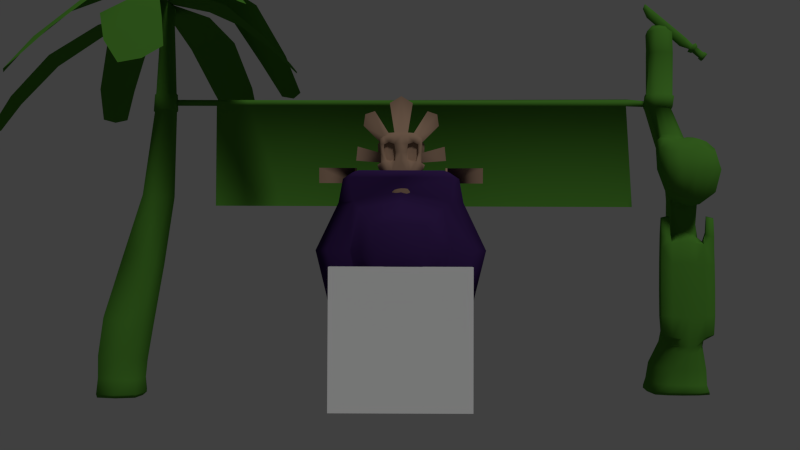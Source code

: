 # Source: startingLine.blend  (saved by Blender 2.75.0; exported with 4.5.12 LTS)
import bpy
from mathutils import Matrix  # noqa: F401  (used for matrix-valued properties, if any)

bpy.ops.wm.read_factory_settings(use_empty=True)
scene = bpy.context.scene
scene.name = 'Scene'

# ---- collections
col_collection_1 = bpy.data.collections.new('Collection 1'); scene.collection.children.link(col_collection_1)

# ---- materials (node trees are filled in below, after node groups)
mat_persoligned_part = bpy.data.materials.new('PersoLigneDépart')
mat_persoligned_part.alpha_threshold = 0.0
mat_persoligned_part.use_transparent_shadow = False
mat_persoligned_part.diffuse_color = (0.3506, 0.228, 0.1567, 1.0)
mat_persoligned_part.roughness = 0.5
mat_persoligned_part.specular_intensity = 0.0
mat_soucoupe = bpy.data.materials.new('Soucoupe')
mat_soucoupe.alpha_threshold = 0.0
mat_soucoupe.use_transparent_shadow = False
mat_soucoupe.diffuse_color = (0.04294, 0.01701, 0.0985, 1.0)
mat_soucoupe.roughness = 0.5
mat_soucoupe.specular_intensity = 0.0
mat_hologramme = bpy.data.materials.new('hologramme')
mat_hologramme.alpha_threshold = 0.0
mat_hologramme.use_transparent_shadow = False
mat_hologramme.roughness = 0.5
mat_hologramme.specular_intensity = 0.0
mat_lignearriveelvl1 = bpy.data.materials.new('LigneArriveeLvl1')
mat_lignearriveelvl1.alpha_threshold = 0.0
mat_lignearriveelvl1.use_transparent_shadow = False
mat_lignearriveelvl1.diffuse_color = (0.07806, 0.2529, 0.02997, 1.0)
mat_lignearriveelvl1.roughness = 0.5
mat_lignearriveelvl1.specular_intensity = 0.0

# ---- material node trees

# ---- world
world_world = bpy.data.worlds.new('World'); scene.world = world_world
world_world.color = (0.05088, 0.05088, 0.05088)
world_world.use_sun_shadow = False
world_world.sun_shadow_jitter_overblur = 0.0
world_world.cycles.sampling_method = 'MANUAL'
world_world.cycles.sample_map_resolution = 256

# ---- cameras
cam_camera = bpy.data.cameras.new('Camera')
cam_camera.clip_end = 100.0
cam_camera.lens = 35.0
cam_camera.sensor_width = 32.0
cam_camera.sensor_height = 18.0
cam_camera.ortho_scale = 7.314
cam_camera.dof.focus_distance = 0.0
cam_camera.dof.aperture_fstop = 128.0

# ---- lights
light_sun = bpy.data.lights.new('Sun', 'SUN')
light_sun.transmission_factor = 0.0
light_sun.angle = 0.1993
light_sun.energy = 1.0
light_sun.shadow_buffer_clip_start = 0.5
light_sun.shadow_soft_size = 0.1
light_sun.shadow_cascade_max_distance = 1000.0
light_sun.cycles.use_multiple_importance_sampling = False

# ---- meshes
me_cube_001 = bpy.data.meshes.new('Cube.001')
me_cube_001.from_pydata([(0.2863, 0.132, 1.142), (0.131, -0.5718, 1.288), (0.2512, -0.4981, 2.357), (0.2079, -0.5546, 1.815), (0.1345, -0.5005, 2.351), (0.07119, -0.5749, 1.286), (0.1186, -0.5594, 1.852), (0.2444, -0.5161, 1.298), (0.4125, -0.4969, 2.297), (0.3958, -0.5122, 1.817), (0.3032, -0.5455, 1.843), (0.3524, -0.4965, 2.327), (0.1898, -0.5573, 1.292), (0.2444, -0.5359, 2.218), (0.136, -0.5434, 2.183), (0.4114, -0.5064, 2.176), (0.3385, -0.5325, 2.178), (0.1839, -0.5689, 1.643), (0.09895, -0.573, 1.652), (0.354, -0.5153, 1.641), (0.27, -0.5554, 1.646), (0.4041, -0.5089, 2.003), (0.343, -0.5374, 2.011), (0.1083, -0.5533, 2.018), (0.1578, -0.5738, 1.468), (0.301, -0.5165, 1.465), (0.2317, -0.5589, 1.469), (0.08437, -0.5772, 1.469), (0.09408, -0.5168, 0.9817), (0.05326, -0.5177, 0.9729), (0.1565, -0.5036, 1.019), (0.1314, -0.5129, 0.9971), (0.1228, -0.3394, 1.237), (0.2537, -0.3977, 2.42), (0.135, -0.3983, 2.428), (0.06602, -0.3377, 1.221), (0.2451, -0.4463, 1.299), (0.4154, -0.4528, 2.303), (0.4046, -0.4421, 1.814), (0.3513, -0.3502, 1.825), (0.359, -0.4001, 2.351), (0.1916, -0.3611, 1.296), (0.182, -0.06245, 1.384), (0.3235, -0.07898, 2.36), (0.4185, -0.05683, 1.836), (0.4208, -0.4449, 2.181), (0.3857, -0.3637, 2.199), (0.1334, -0.07898, 2.433), (0.3611, -0.4426, 1.641), (0.3082, -0.3501, 1.644), (0.4117, -0.4409, 2.003), (0.3771, -0.3525, 2.013), (0.1404, -0.3677, 0.6825), (0.3057, -0.4433, 1.466), (0.2586, -0.3519, 1.473), (0.2453, -0.07922, 2.424), (0.1408, -0.05391, 1.33), (0.09385, -0.4546, 0.9802), (0.05311, -0.4537, 0.971), (0.1565, -0.4694, 1.019), (0.1314, -0.459, 0.9969), (0.2229, -0.4698, 1.947), (0.139, -0.484, 2.018), (0.3133, -0.4722, 2.012), (0.31, -0.4686, 2.136), (0.1595, -0.4766, 2.14), (0.2401, -0.4711, 2.166), (0.2838, -0.4782, 1.887), (0.1466, -0.4885, 1.894), (0.213, -0.4849, 1.866), (0.1527, -0.5456, 1.116), (0.1842, -0.5128, 1.126), (0.108, -0.5574, 1.107), (0.06009, -0.5599, 1.102), (0.1526, -0.4167, 1.116), (0.1842, -0.4577, 1.126), (0.1063, -0.4024, 1.096), (0.05893, -0.3993, 1.087), (0.1277, -0.2178, 1.3), (0.2486, -0.2496, 2.436), (0.1348, 0.09145, 1.375), (0.2396, 0.06659, 2.362), (0.1343, -0.2508, 2.447), (0.06947, -0.2505, 1.279), (0.4353, -0.2206, 1.832), (0.334, -0.2453, 2.363), (0.1845, -0.2227, 1.362), (0.1999, 0.2942, 1.84), (0.4731, -0.2298, 2.207), (0.1307, 0.07315, 2.363), (0.07583, 0.1291, 1.381), (0.1075, 0.3137, 1.842), (0.3939, -0.2204, 1.651), (0.3476, 0.1858, 1.844), (0.464, -0.2225, 2.02), (0.3088, 0.045, 2.338), (0.1765, 0.05944, 1.403), (0.237, -0.221, 1.489), (0.2329, 0.2687, 2.214), (0.4576, -0.06565, 2.209), (0.3475, -0.4632, 1.426), (0.4437, -0.4625, 1.679), (0.4719, -0.462, 1.768), (0.3108, -0.4638, 1.341), (0.379, -0.05677, 1.655), (0.447, -0.05863, 2.023), (0.3462, -0.5039, 1.426), (0.4409, -0.5029, 1.68), (0.2256, -0.05835, 1.496), (0.4687, -0.5019, 1.77), (0.3103, -0.504, 1.34), (0.1255, 0.285, 2.212), (0.3854, 0.1676, 2.215), (0.1755, 0.2921, 1.658), (0.09552, 0.3113, 1.66), (0.3167, 0.1846, 1.662), (0.2194, 0.2903, 2.028), (0.3716, 0.1828, 2.031), (0.1175, 0.3094, 2.028), (0.152, 0.1438, 1.498), (0.2037, 0.08186, 1.501), (0.08384, 0.1625, 1.499), (0.2795, -0.1876, 1.088), (0.2766, -0.0274, 1.156), (0.1441, -0.0385, 1.274), (0.1303, -0.1836, 1.247), (0.1353, 0.1021, 1.297), (0.07559, -0.2295, 1.235), (0.07964, 0.1474, 1.305), (0.2019, -0.02872, 1.191), (0.1901, -0.2094, 1.122), (0.0, -0.293, 1.099), (0.1957, 0.1513, 1.183), (0.1027, -0.2768, 1.105), (0.1054, 0.2182, 1.192), (0.2617, -0.3092, 0.4914), (0.2563, 0.2424, 0.5769), (0.1422, -0.3281, 0.4719), (0.1445, 0.2801, 0.5665), (0.1459, 0.3199, 0.802), (0.256, -0.3217, 0.7067), (0.2613, 0.2668, 0.8077), (0.1304, 0.2991, 1.024), (0.2368, 0.2539, 1.022), (0.1246, -0.3479, 0.9137), (0.2286, -0.3059, 0.9261), (0.271, -0.2055, 0.1504), (0.3475, -0.1558, 0.1527), (0.336, 0.1333, 0.1575), (0.2749, 0.1831, 0.1599), (0.199, -0.1745, 0.149), (0.2115, 0.1581, 0.1572), (0.1796, -0.0001926, 0.1519), (0.3651, -0.004188, 0.1542), (0.3773, -0.3816, 0.06685), (0.2111, -0.4053, 0.06681), (0.2938, -0.4231, 0.07176), (0.2941, -0.4208, 0.009446), (0.2105, -0.4066, 0.01485), (0.3708, 0.1571, 0.01671), (0.4033, -0.2336, 0.009838), (0.4076, -0.009163, 0.009659), (0.2012, 0.1668, 0.01668), (0.1745, -0.2535, 0.009812), (0.2854, 0.1861, 0.01028), (0.2863, -0.25, -0.008456), (0.2877, -0.003967, -0.008456), (0.1573, -0.01014, 0.08334), (0.3785, -0.3829, 0.01485), (0.2825, -0.281, 0.1003), (0.2831, 0.2136, 0.08474), (0.1753, -0.2458, 0.08472), (0.2016, 0.1725, 0.08477), (0.4163, -0.009126, 0.08392), (0.3969, -0.2251, 0.08525), (0.3431, 0.1463, 0.2605), (0.3553, -0.1923, 0.2456), (0.3805, -0.01494, 0.2523), (0.1784, 0.1963, 0.2616), (0.1742, -0.2194, 0.2366), (0.2633, 0.2161, 0.2676), (0.2654, -0.2685, 0.2353), (0.1722, -0.0108, 0.009602), (0.1372, -0.001511, 0.2456), (0.0954, -0.005599, 0.3483), (0.3653, 0.1594, 0.08498), (0.2616, -0.2971, 0.3579), (0.2545, 0.2323, 0.4066), (0.137, -0.2569, 0.3551), (0.1389, 0.2248, 0.3963), (0.3929, -0.02412, 0.5383), (0.3607, -0.2246, 0.5152), (0.3475, 0.168, 0.5698), (0.3506, -0.2413, 0.7389), (0.3851, -0.02444, 0.7285), (0.353, 0.1895, 0.8103), (0.3194, 0.2201, 1.017), (0.3114, -0.2736, 0.9338), (0.5961, -0.03931, 1.082), (0.3169, -0.0295, 1.126), (0.3151, -0.1525, 1.079), (0.3312, 0.09726, 1.11), (0.3701, -0.1873, 0.8608), (0.3818, -0.02633, 0.8512), (0.3757, 0.1324, 0.9144), (0.3549, 0.1647, 1.028), (0.3437, -0.2216, 0.9639), (0.8547, -0.05939, 1.113), (0.593, -0.1152, 1.052), (0.6035, 0.03515, 1.075), (0.5998, -0.133, 0.9447), (0.606, -0.03906, 0.9388), (0.6104, 0.05332, 0.974), (0.6093, 0.07433, 1.031), (0.5962, -0.155, 0.9948), (0.997, -0.07785, 1.098), (0.8637, -0.1121, 1.078), (0.8597, -0.006322, 1.109), (0.863, -0.1343, 0.9231), (0.8742, -0.06219, 0.8943), (0.87, 0.004996, 0.9514), (0.8613, 0.01071, 1.065), (0.8538, -0.1392, 1.003), (0.9425, -0.1551, 1.08), (0.9947, -0.01981, 1.102), (0.9506, -0.1602, 0.9326), (0.9957, -0.07153, 0.936), (0.988, -0.01009, 0.9421), (1.005, -0.008781, 1.031), (0.9497, -0.1638, 1.004), (1.043, -0.07049, 1.03), (0.8056, -0.0137, 1.04), (0.8057, -0.0209, 0.9916), (0.8011, -0.09691, 1.012), (0.7992, -0.08289, 1.05), (0.8022, -0.08923, 0.9696), (0.8054, -0.05485, 0.9659), (0.8022, -0.02725, 1.07), (0.801, -0.05492, 1.073), (0.43, 0.13, 1.024), (0.4153, 0.1006, 0.9404), (0.4008, -0.1928, 0.9778), (0.3933, -0.1377, 1.114), (0.393, -0.1617, 0.9025), (0.3999, -0.02947, 0.8912), (0.4332, 0.0745, 1.132), (0.4055, -0.03176, 1.153), (0.3982, -0.01984, 0.3861), (0.3658, -0.2116, 0.3726), (0.3487, 0.1575, 0.3985), (0.2079, -0.489, 1.815), (0.1186, -0.4939, 1.852), (0.3032, -0.4799, 1.843), (0.2444, -0.4703, 2.218), (0.136, -0.4778, 2.183), (0.3385, -0.467, 2.178), (0.343, -0.4718, 2.011), (0.1083, -0.4878, 2.018), (0.1845, -0.473, 1.953), (0.2623, -0.4705, 1.95), (0.2358, -0.4672, 2.087), (0.1933, -0.4703, 2.081), (0.2761, -0.4682, 2.08), (0.2298, -0.4639, 2.016), (0.2732, -0.4673, 2.015), (0.1859, -0.4697, 2.017), (0.2296, -0.3983, 3.019), (0.5267, -0.3977, 2.856), (0.7192, -0.4001, 2.791), (0.7534, -0.3637, 2.566), (0.8993, -0.3502, 1.866), (0.8717, -0.3525, 2.15), (0.8972, -0.1165, 1.74), (0.9395, -0.1178, 1.74), (0.8972, -0.1413, 1.738), (0.9395, -0.1429, 1.738), (0.9007, -0.09997, 1.122), (0.9007, -0.07924, 1.123), (0.9361, -0.08037, 1.123), (0.9361, -0.1013, 1.121), (0.8989, -0.09787, 1.431), (0.9378, -0.1221, 1.43), (0.8989, -0.1206, 1.43), (0.9378, -0.09911, 1.431), (1.659, -0.1429, 1.74), (1.658, -0.1221, 1.432), (0.2746, -0.1733, 0.1367), (0.3271, 0.1022, 0.1375), (0.2133, -0.1491, 0.1328), (0.199, -0.005524, 0.1341), (0.3534, -0.007516, 0.1354), (0.2255, 0.1185, 0.1373), (0.2769, 0.1406, 0.1388), (0.3398, -0.1346, 0.1349), (0.2639, -0.2146, 0.2555), (0.2617, 0.1647, 0.2821), (0.1899, -0.1776, 0.2561), (0.1608, -0.005656, 0.2614), (0.1929, 0.1507, 0.277), (0.3349, -0.1548, 0.2639), (0.325, 0.1102, 0.2766), (0.3551, -0.01612, 0.2698), (0.7974, -0.006385, 0.9817), (0.7882, -0.09336, 1.059), (0.7924, -0.1023, 0.9528), (0.7925, -0.01535, 1.084), (0.7972, 0.003806, 1.045), (0.7908, -0.1131, 1.008), (0.7968, -0.05403, 0.9479), (0.7907, -0.05413, 1.089), (0.7039, 0.02347, 0.9779), (0.6906, -0.1043, 1.056), (0.6961, -0.1176, 0.9487), (0.698, 0.009901, 1.08), (0.7032, 0.03907, 1.038), (0.6935, -0.1341, 1.001), (0.7014, -0.04654, 0.9433), (0.6934, -0.04672, 1.085), (0.6823, 0.008481, 0.9878), (0.6721, -0.08937, 1.044), (0.6762, -0.09959, 0.9669), (0.6779, -0.001951, 1.061), (0.6817, 0.02049, 1.03), (0.6743, -0.1122, 1.004), (0.6802, -0.04514, 0.963), (0.6742, -0.04528, 1.065), (0.8884, -0.07556, 1.121), (0.9526, -0.08127, 1.11), (0.8926, -0.1001, 1.103), (0.9372, -0.1016, 1.105), (0.8163, 0.006807, 1.057), (0.8213, -0.1123, 1.003), (0.839, -0.06042, 0.9116), (0.8231, -0.05831, 1.103), (0.8359, -0.001234, 0.9611), (0.8284, -0.08835, 1.069), (0.8286, -0.1067, 0.9322), (0.8272, -0.01136, 1.1), (-0.2863, 0.132, 1.142), (-0.131, -0.5718, 1.288), (-0.2512, -0.4981, 2.357), (0.0, -0.5754, 1.285), (0.0, -0.5024, 2.347), (-0.2079, -0.5546, 1.815), (0.0, -0.568, 1.843), (-0.1345, -0.5005, 2.351), (-0.07119, -0.5749, 1.286), (-0.1186, -0.5594, 1.852), (-0.2444, -0.5161, 1.298), (-0.4125, -0.4969, 2.297), (-0.3958, -0.5122, 1.817), (-0.3032, -0.5455, 1.843), (-0.3524, -0.4965, 2.327), (-0.1898, -0.5573, 1.292), (0.0, -0.5491, 2.19), (-0.2444, -0.5359, 2.218), (-0.136, -0.5434, 2.183), (-0.4114, -0.5064, 2.176), (-0.3385, -0.5325, 2.178), (-0.1839, -0.5689, 1.643), (0.0, -0.5755, 1.652), (-0.09895, -0.573, 1.652), (-0.354, -0.5153, 1.641), (-0.27, -0.5554, 1.646), (-0.4041, -0.5089, 2.003), (-0.343, -0.5374, 2.011), (0.0, -0.5623, 2.018), (-0.1083, -0.5533, 2.018), (-0.1578, -0.5738, 1.468), (-0.301, -0.5165, 1.465), (-0.2317, -0.5589, 1.469), (0.0, -0.578, 1.47), (-0.08437, -0.5772, 1.469), (-0.09408, -0.5168, 0.9817), (0.0, -0.5178, 0.9701), (-0.05326, -0.5177, 0.9729), (-0.1565, -0.5036, 1.019), (-0.1314, -0.5129, 0.9971), (-0.1228, -0.3394, 1.237), (-0.2537, -0.3977, 2.42), (0.0, -0.3372, 1.219), (0.0, -0.3988, 2.424), (-0.135, -0.3983, 2.428), (-0.06602, -0.3377, 1.221), (-0.2451, -0.4463, 1.299), (-0.4154, -0.4528, 2.303), (-0.4046, -0.4421, 1.814), (-0.3513, -0.3502, 1.825), (-0.359, -0.4001, 2.351), (-0.1916, -0.3611, 1.296), (-0.182, -0.06245, 1.384), (-0.3235, -0.07898, 2.36), (-0.4185, -0.05683, 1.836), (-0.4208, -0.4449, 2.181), (-0.3857, -0.3637, 2.199), (-0.1334, -0.07898, 2.433), (-0.3611, -0.4426, 1.641), (-0.3082, -0.3501, 1.644), (0.0, 0.3386, 0.7995), (-0.4117, -0.4409, 2.003), (-0.3771, -0.3525, 2.013), (0.0, -0.07899, 2.429), (-0.1404, -0.3677, 0.6825), (-0.3057, -0.4433, 1.466), (-0.2586, -0.3519, 1.473), (-0.2453, -0.07922, 2.424), (-0.1408, -0.05391, 1.33), (-0.09385, -0.4546, 0.9802), (0.0, -0.4535, 0.9682), (-0.05311, -0.4537, 0.971), (-0.1565, -0.4694, 1.019), (-0.1314, -0.459, 0.9969), (-0.2229, -0.4698, 1.947), (-0.139, -0.484, 2.018), (-0.3133, -0.4722, 2.012), (-0.31, -0.4686, 2.136), (-0.1595, -0.4766, 2.14), (-0.2401, -0.4711, 2.166), (-0.2838, -0.4782, 1.887), (-0.1466, -0.4885, 1.894), (-0.213, -0.4849, 1.866), (-0.1527, -0.5456, 1.116), (-0.1842, -0.5128, 1.126), (-0.108, -0.5574, 1.107), (-0.06009, -0.5599, 1.102), (0.0, -0.5602, 1.1), (-0.1526, -0.4167, 1.116), (-0.1842, -0.4577, 1.126), (-0.1063, -0.4024, 1.096), (-0.05893, -0.3993, 1.087), (0.0, -0.399, 1.085), (-0.1277, -0.2178, 1.3), (-0.2486, -0.2496, 2.436), (0.0, -0.2538, 1.275), (0.0, -0.251, 2.443), (-0.1348, 0.09145, 1.375), (-0.2396, 0.06659, 2.362), (-0.1343, -0.2508, 2.447), (-0.06947, -0.2505, 1.279), (0.0, 0.1326, 1.381), (-0.4353, -0.2206, 1.832), (-0.334, -0.2453, 2.363), (-0.1845, -0.2227, 1.362), (0.0, 0.07409, 2.358), (-0.1999, 0.2942, 1.84), (0.0, 0.3164, 1.843), (-0.4731, -0.2298, 2.207), (-0.1307, 0.07315, 2.363), (-0.07583, 0.1291, 1.381), (-0.1075, 0.3137, 1.842), (-0.3939, -0.2204, 1.651), (-0.3476, 0.1858, 1.844), (-0.464, -0.2225, 2.02), (-0.3088, 0.045, 2.338), (-0.1765, 0.05944, 1.403), (-0.237, -0.221, 1.489), (0.0, 0.2873, 2.208), (-0.2329, 0.2687, 2.214), (-0.4576, -0.06565, 2.209), (-0.3475, -0.4632, 1.426), (-0.4437, -0.4625, 1.679), (-0.4719, -0.462, 1.768), (-0.3108, -0.4638, 1.341), (-0.379, -0.05677, 1.655), (-0.447, -0.05863, 2.023), (-0.3462, -0.5039, 1.426), (-0.4409, -0.5029, 1.68), (-0.2256, -0.05835, 1.496), (-0.4687, -0.5019, 1.77), (-0.3103, -0.504, 1.34), (-0.1255, 0.285, 2.212), (-0.3854, 0.1676, 2.215), (-0.1755, 0.2921, 1.658), (0.0, 0.314, 1.661), (-0.09552, 0.3113, 1.66), (-0.3167, 0.1846, 1.662), (-0.2194, 0.2903, 2.028), (-0.3716, 0.1828, 2.031), (0.0, 0.3121, 2.027), (-0.1175, 0.3094, 2.028), (-0.152, 0.1438, 1.498), (-0.2037, 0.08186, 1.501), (0.0, 0.1648, 1.499), (-0.08384, 0.1625, 1.499), (-0.2795, -0.1876, 1.088), (-0.2766, -0.0274, 1.156), (-0.1441, -0.0385, 1.274), (-0.1303, -0.1836, 1.247), (0.0, -0.2424, 1.217), (-0.1353, 0.1021, 1.297), (-0.07559, -0.2295, 1.235), (0.0, 0.1536, 1.306), (-0.07964, 0.1474, 1.305), (-0.2019, -0.02872, 1.191), (-0.1901, -0.2094, 1.122), (-0.1957, 0.1513, 1.183), (-0.1027, -0.2768, 1.105), (0.0, 0.233, 1.195), (-0.1054, 0.2182, 1.192), (-0.2617, -0.3092, 0.4914), (0.0, -0.3318, 0.4661), (-0.2563, 0.2424, 0.5769), (-0.1422, -0.3281, 0.4719), (0.0, 0.2911, 0.563), (-0.1445, 0.2801, 0.5665), (-0.1459, 0.3199, 0.802), (-0.256, -0.3217, 0.7067), (-0.2613, 0.2668, 0.8077), (0.0, -0.3832, 0.6755), (-0.1304, 0.2991, 1.024), (-0.2368, 0.2539, 1.022), (0.0, -0.3541, 0.9362), (-0.1246, -0.3479, 0.9137), (0.0, 0.3145, 1.025), (-0.2286, -0.3059, 0.9261), (-0.271, -0.2055, 0.1504), (-0.3475, -0.1558, 0.1527), (-0.336, 0.1333, 0.1575), (-0.2749, 0.1831, 0.1599), (-0.199, -0.1745, 0.149), (-0.2115, 0.1581, 0.1572), (-0.1796, -0.0001926, 0.1519), (-0.3651, -0.004188, 0.1542), (-0.3773, -0.3816, 0.06685), (-0.2111, -0.4053, 0.06681), (-0.2938, -0.4231, 0.07176), (-0.2941, -0.4208, 0.009446), (-0.2105, -0.4066, 0.01485), (-0.3708, 0.1571, 0.01671), (-0.4033, -0.2336, 0.009838), (-0.4076, -0.009163, 0.009659), (-0.2012, 0.1668, 0.01668), (-0.1745, -0.2535, 0.009812), (-0.2854, 0.1861, 0.01028), (-0.2863, -0.25, -0.008456), (-0.2877, -0.003967, -0.008456), (-0.1573, -0.01014, 0.08334), (-0.3785, -0.3829, 0.01485), (-0.2825, -0.281, 0.1003), (-0.2831, 0.2136, 0.08474), (-0.1753, -0.2458, 0.08472), (-0.2016, 0.1725, 0.08477), (-0.4163, -0.009126, 0.08392), (-0.3969, -0.2251, 0.08525), (-0.3431, 0.1463, 0.2605), (-0.3553, -0.1923, 0.2456), (-0.3805, -0.01494, 0.2523), (-0.1784, 0.1963, 0.2616), (-0.1742, -0.2194, 0.2366), (-0.2633, 0.2161, 0.2676), (-0.2654, -0.2685, 0.2353), (-0.1722, -0.0108, 0.009602), (-0.1372, -0.001511, 0.2456), (-0.0954, -0.005599, 0.3483), (0.0, -0.00957, 0.3669), (-0.3653, 0.1594, 0.08498), (-0.2616, -0.2971, 0.3579), (0.0, -0.2484, 0.3756), (-0.2545, 0.2323, 0.4066), (-0.137, -0.2569, 0.3551), (0.0, 0.2202, 0.4175), (-0.1389, 0.2248, 0.3963), (-0.3929, -0.02412, 0.5383), (-0.3607, -0.2246, 0.5152), (-0.3475, 0.168, 0.5698), (-0.3506, -0.2413, 0.7389), (-0.3851, -0.02444, 0.7285), (-0.353, 0.1895, 0.8103), (-0.3194, 0.2201, 1.017), (-0.3114, -0.2736, 0.9338), (-0.5961, -0.03931, 1.082), (-0.3169, -0.0295, 1.126), (-0.3151, -0.1525, 1.079), (-0.3312, 0.09726, 1.11), (-0.3701, -0.1873, 0.8608), (-0.3818, -0.02633, 0.8512), (-0.3757, 0.1324, 0.9144), (-0.3549, 0.1647, 1.028), (-0.3437, -0.2216, 0.9639), (-0.8547, -0.05939, 1.113), (-0.593, -0.1152, 1.052), (-0.6035, 0.03515, 1.075), (-0.5998, -0.133, 0.9447), (-0.606, -0.03906, 0.9388), (-0.6104, 0.05332, 0.974), (-0.6093, 0.07433, 1.031), (-0.5962, -0.155, 0.9948), (-0.997, -0.07785, 1.098), (-0.8637, -0.1121, 1.078), (-0.8597, -0.006322, 1.109), (-0.863, -0.1343, 0.9231), (-0.8742, -0.06219, 0.8943), (-0.87, 0.004996, 0.9514), (-0.8613, 0.01071, 1.065), (-0.8538, -0.1392, 1.003), (-0.9425, -0.1551, 1.08), (-0.9947, -0.01981, 1.102), (-0.9506, -0.1602, 0.9326), (-0.9957, -0.07153, 0.936), (-0.988, -0.01009, 0.9421), (-1.005, -0.008781, 1.031), (-0.9497, -0.1638, 1.004), (-1.043, -0.07049, 1.03), (-0.8056, -0.0137, 1.04), (-0.8057, -0.0209, 0.9916), (-0.8011, -0.09691, 1.012), (-0.7992, -0.08289, 1.05), (-0.8022, -0.08923, 0.9696), (-0.8054, -0.05485, 0.9659), (-0.8022, -0.02725, 1.07), (-0.801, -0.05492, 1.073), (-0.43, 0.13, 1.024), (-0.4153, 0.1006, 0.9404), (-0.4008, -0.1928, 0.9778), (-0.3933, -0.1377, 1.114), (-0.393, -0.1617, 0.9025), (-0.3999, -0.02947, 0.8912), (-0.4332, 0.0745, 1.132), (-0.4055, -0.03176, 1.153), (-0.3982, -0.01984, 0.3861), (-0.3658, -0.2116, 0.3726), (-0.3487, 0.1575, 0.3985), (-0.2079, -0.489, 1.815), (-0.1186, -0.4939, 1.852), (-0.3032, -0.4799, 1.843), (-0.2444, -0.4703, 2.218), (-0.136, -0.4778, 2.183), (-0.3385, -0.467, 2.178), (-0.343, -0.4718, 2.011), (-0.1083, -0.4878, 2.018), (-0.1845, -0.473, 1.953), (-0.2623, -0.4705, 1.95), (-0.2358, -0.4672, 2.087), (-0.1933, -0.4703, 2.081), (-0.2761, -0.4682, 2.08), (-0.2298, -0.4639, 2.016), (-0.2732, -0.4673, 2.015), (-0.1859, -0.4697, 2.017), (0.0, -0.3988, 3.16), (-0.2296, -0.3983, 3.019), (-0.5267, -0.3977, 2.856), (-0.7192, -0.4001, 2.791), (-0.7534, -0.3637, 2.566), (-0.8993, -0.3502, 1.866), (-0.8717, -0.3525, 2.15), (-0.8972, -0.1165, 1.74), (-0.9395, -0.1178, 1.74), (-0.8972, -0.1413, 1.738), (-0.9395, -0.1429, 1.738), (-0.9007, -0.09997, 1.122), (-0.9007, -0.07924, 1.123), (-0.9361, -0.08037, 1.123), (-0.9361, -0.1013, 1.121), (-0.8989, -0.09787, 1.431), (-0.9378, -0.1221, 1.43), (-0.8989, -0.1206, 1.43), (-0.9378, -0.09911, 1.431), (-1.659, -0.1429, 1.74), (-1.658, -0.1221, 1.432), (-0.2746, -0.1733, 0.1367), (-0.3271, 0.1022, 0.1375), (-0.2133, -0.1491, 0.1328), (-0.199, -0.005524, 0.1341), (-0.3534, -0.007516, 0.1354), (-0.2255, 0.1185, 0.1373), (-0.2769, 0.1406, 0.1388), (-0.3398, -0.1346, 0.1349), (-0.2639, -0.2146, 0.2555), (-0.2617, 0.1647, 0.2821), (-0.1899, -0.1776, 0.2561), (-0.1608, -0.005656, 0.2614), (-0.1929, 0.1507, 0.277), (-0.3349, -0.1548, 0.2639), (-0.325, 0.1102, 0.2766), (-0.3551, -0.01612, 0.2698), (-0.7974, -0.006385, 0.9817), (-0.7882, -0.09336, 1.059), (-0.7924, -0.1023, 0.9528), (-0.7925, -0.01535, 1.084), (-0.7972, 0.003806, 1.045), (-0.7908, -0.1131, 1.008), (-0.7968, -0.05403, 0.9479), (-0.7907, -0.05413, 1.089), (-0.7039, 0.02347, 0.9779), (-0.6906, -0.1043, 1.056), (-0.6961, -0.1176, 0.9487), (-0.698, 0.009901, 1.08), (-0.7032, 0.03907, 1.038), (-0.6935, -0.1341, 1.001), (-0.7014, -0.04654, 0.9433), (-0.6934, -0.04672, 1.085), (-0.6823, 0.008481, 0.9878), (-0.6721, -0.08937, 1.044), (-0.6762, -0.09959, 0.9669), (-0.6779, -0.001951, 1.061), (-0.6817, 0.02049, 1.03), (-0.6743, -0.1122, 1.004), (-0.6802, -0.04514, 0.963), (-0.6742, -0.04528, 1.065), (-0.8884, -0.07556, 1.121), (-0.9526, -0.08127, 1.11), (-0.8926, -0.1001, 1.103), (-0.9372, -0.1016, 1.105), (-0.8163, 0.006807, 1.057), (-0.8213, -0.1123, 1.003), (-0.839, -0.06042, 0.9116), (-0.8231, -0.05831, 1.103), (-0.8359, -0.001234, 0.9611), (-0.8284, -0.08835, 1.069), (-0.8286, -0.1067, 0.9322), (-0.8272, -0.01136, 1.1)], [], [(500, 557, 188, 137), (138, 189, 560, 503), (14, 4, 342, 354), (18, 6, 344, 360), (17, 3, 6, 18), (13, 2, 4, 14), (16, 15, 8, 11), (20, 19, 9, 10), (17, 20, 10, 3), (13, 16, 11, 2), (66, 65, 261, 260), (22, 21, 15, 16), (23, 14, 354, 366), (69, 67, 259, 61), (24, 26, 20, 17), (26, 25, 19, 20), (24, 17, 18, 27), (27, 18, 360, 371), (6, 23, 366, 344), (10, 9, 21, 22), (62, 68, 258, 265), (67, 63, 264, 259), (5, 27, 371, 341), (1, 24, 27, 5), (12, 7, 25, 26), (1, 12, 26, 24), (70, 31, 30, 71), (72, 28, 31, 70), (73, 29, 28, 72), (425, 374, 29, 73), (7, 36, 103, 110), (38, 9, 109, 102), (48, 38, 102, 101), (25, 7, 110, 106), (53, 25, 106, 100), (46, 40, 37, 45), (49, 39, 38, 48), (109, 107, 101, 102), (106, 110, 103, 100), (32, 35, 83, 78), (51, 46, 45, 50), (49, 54, 97, 92), (41, 32, 78, 86), (33, 40, 85, 79), (39, 49, 92, 84), (54, 41, 86, 97), (54, 49, 48, 53), (35, 380, 433, 83), (381, 34, 82, 434), (39, 51, 50, 38), (46, 51, 94, 88), (51, 39, 84, 94), (34, 33, 79, 82), (41, 54, 53, 36), (40, 46, 88, 85), (74, 75, 59, 60), (76, 74, 60, 57), (77, 76, 57, 58), (430, 77, 58, 408), (71, 30, 59, 75), (15, 21, 50, 45), (2, 11, 40, 33), (31, 28, 57, 60), (28, 29, 58, 57), (4, 2, 33, 34), (29, 374, 408, 58), (36, 53, 100, 103), (11, 8, 37, 40), (30, 31, 60, 59), (19, 25, 53, 48), (342, 4, 34, 381), (21, 9, 38, 50), (8, 15, 45, 37), (3, 250, 251, 6), (10, 252, 250, 3), (22, 256, 252, 10), (23, 257, 254, 14), (13, 253, 255, 16), (14, 254, 253, 13), (16, 255, 256, 22), (6, 251, 257, 23), (7, 71, 75, 36), (380, 35, 77, 430), (35, 32, 76, 77), (32, 41, 74, 76), (41, 36, 75, 74), (341, 425, 73, 5), (5, 73, 72, 1), (1, 72, 70, 12), (12, 70, 71, 7), (111, 456, 443, 89), (114, 473, 445, 91), (113, 114, 91, 87), (98, 111, 89, 81), (113, 87, 93, 115), (98, 81, 95, 112), (79, 85, 43, 55), (85, 88, 99, 43), (88, 94, 105, 99), (94, 84, 44, 105), (434, 82, 47, 401), (84, 92, 104, 44), (92, 97, 108, 104), (78, 83, 127, 125), (86, 78, 56, 42), (82, 79, 55, 47), (97, 86, 42, 108), (90, 80, 126, 128), (401, 47, 89, 443), (105, 44, 93, 117), (47, 55, 81, 89), (43, 99, 112, 95), (99, 105, 117, 112), (55, 43, 95, 81), (44, 104, 115, 93), (104, 108, 120, 115), (56, 78, 125, 124), (80, 56, 124, 126), (108, 42, 96, 120), (42, 56, 80, 96), (116, 98, 112, 117), (116, 118, 111, 98), (118, 478, 456, 111), (119, 113, 115, 120), (119, 121, 114, 113), (121, 482, 473, 114), (91, 445, 478, 118), (87, 91, 118, 116), (87, 116, 117, 93), (90, 439, 482, 121), (80, 90, 121, 119), (80, 119, 120, 96), (9, 19, 107, 109), (19, 48, 101, 107), (125, 127, 133, 130), (128, 126, 132, 134), (124, 125, 130, 129), (126, 124, 129, 132), (439, 90, 128, 491), (83, 433, 488, 127), (140, 52, 137, 135), (139, 141, 136, 138), (177, 153, 148, 175), (491, 128, 134, 497), (127, 488, 131, 133), (137, 188, 186, 135), (136, 187, 189, 138), (176, 147, 153, 177), (178, 151, 152, 183), (398, 139, 138, 503), (52, 508, 500, 137), (144, 511, 508, 52), (513, 142, 139, 398), (183, 152, 150, 179), (180, 149, 151, 178), (142, 143, 141, 139), (145, 144, 52, 140), (130, 133, 144, 145), (134, 132, 143, 142), (179, 150, 146, 181), (175, 148, 149, 180), (497, 134, 142, 513), (133, 131, 511, 144), (181, 146, 147, 176), (163, 158, 155, 171), (165, 157, 158, 163), (160, 168, 157, 165), (169, 156, 154, 174), (155, 158, 157, 156), (156, 157, 168, 154), (174, 154, 168, 160), (185, 159, 164, 170), (171, 155, 156, 169), (170, 164, 162, 172), (166, 182, 162, 164), (165, 163, 182, 166), (164, 159, 161, 166), (166, 161, 160, 165), (290, 173, 185, 287), (293, 174, 173, 290), (291, 172, 167, 289), (289, 167, 171, 288), (167, 182, 163, 171), (172, 162, 182, 167), (174, 160, 161, 173), (173, 161, 159, 185), (294, 181, 176, 299), (300, 175, 180, 295), (296, 179, 181, 294), (295, 180, 178, 298), (292, 170, 172, 291), (288, 171, 169, 286), (287, 185, 170, 292), (286, 169, 174, 293), (143, 196, 195, 141), (186, 248, 191, 135), (145, 197, 122, 130), (297, 183, 179, 296), (135, 191, 193, 140), (298, 178, 183, 297), (129, 123, 0, 132), (199, 200, 242, 246), (140, 193, 197, 145), (141, 195, 192, 136), (136, 192, 249, 187), (130, 122, 123, 129), (132, 0, 196, 143), (188, 557, 554, 184), (299, 176, 177, 301), (184, 554, 560, 189), (301, 177, 175, 300), (194, 193, 191, 190), (195, 194, 190, 192), (191, 248, 247, 190), (190, 247, 249, 192), (194, 195, 204, 203), (193, 194, 203, 202), (195, 196, 205, 204), (122, 197, 206, 200), (244, 240, 212, 211), (243, 244, 211, 210), (240, 239, 213, 212), (242, 241, 214, 208), (197, 193, 202, 206), (0, 123, 199, 201), (196, 0, 201, 205), (123, 122, 200, 199), (332, 334, 220, 219), (336, 332, 219, 218), (334, 330, 221, 220), (335, 331, 222, 216), (241, 243, 210, 214), (245, 246, 198, 209), (239, 245, 209, 213), (246, 242, 208, 198), (219, 220, 227, 226), (218, 219, 226, 225), (220, 221, 228, 227), (218, 225, 229, 222), (331, 336, 218, 222), (337, 333, 207, 217), (330, 337, 217, 221), (333, 335, 216, 207), (228, 230, 226, 227), (230, 229, 225, 226), (215, 223, 229, 230), (224, 215, 230, 228), (217, 207, 215, 224), (221, 217, 224, 228), (207, 326, 327, 215), (309, 303, 234, 238), (306, 305, 237, 231), (305, 309, 238, 237), (307, 304, 235, 233), (303, 307, 233, 234), (302, 306, 231, 232), (304, 308, 236, 235), (308, 302, 232, 236), (205, 201, 245, 239), (201, 199, 246, 245), (206, 202, 243, 241), (200, 206, 241, 242), (204, 205, 239, 240), (202, 203, 244, 243), (203, 204, 240, 244), (250, 69, 68, 251), (252, 67, 69, 250), (256, 63, 67, 252), (257, 62, 65, 254), (253, 66, 64, 255), (254, 65, 66, 253), (255, 64, 63, 256), (251, 68, 62, 257), (263, 264, 262, 260), (263, 260, 261, 265), (61, 263, 265, 258), (61, 259, 264, 263), (63, 64, 262, 264), (68, 69, 61, 258), (64, 66, 260, 262), (65, 62, 265, 261), (34, 266, 638, 381), (40, 46, 269, 268), (40, 268, 267, 33), (51, 39, 270, 271), (222, 229, 223, 216), (282, 274, 272, 280), (272, 274, 275, 273), (283, 273, 275, 281), (281, 275, 274, 282), (280, 272, 273, 283), (277, 280, 283, 278), (279, 281, 282, 276), (278, 283, 281, 279), (276, 282, 280, 277), (281, 275, 284, 285), (146, 286, 293, 147), (148, 287, 292, 149), (150, 288, 286, 146), (149, 292, 291, 151), (152, 289, 288, 150), (151, 291, 289, 152), (147, 293, 290, 153), (153, 290, 287, 148), (247, 301, 300, 249), (248, 299, 301, 247), (189, 298, 297, 184), (184, 297, 296, 188), (187, 295, 298, 189), (188, 296, 294, 186), (249, 300, 295, 187), (186, 294, 299, 248), (316, 310, 302, 308), (312, 316, 308, 304), (310, 314, 306, 302), (311, 315, 307, 303), (315, 312, 304, 307), (313, 317, 309, 305), (314, 313, 305, 306), (317, 311, 303, 309), (325, 319, 311, 317), (322, 321, 313, 314), (321, 325, 317, 313), (323, 320, 312, 315), (319, 323, 315, 311), (318, 322, 314, 310), (320, 324, 316, 312), (324, 318, 310, 316), (211, 212, 318, 324), (210, 211, 324, 320), (212, 213, 322, 318), (208, 214, 323, 319), (214, 210, 320, 323), (209, 198, 325, 321), (213, 209, 321, 322), (198, 208, 319, 325), (279, 329, 327, 278), (215, 327, 329, 223), (223, 329, 328, 216), (216, 328, 326, 207), (276, 328, 329, 279), (278, 327, 326, 277), (276, 277, 326, 328), (238, 234, 335, 333), (231, 237, 337, 330), (237, 238, 333, 337), (233, 235, 336, 331), (234, 233, 331, 335), (232, 231, 330, 334), (235, 236, 332, 336), (236, 232, 334, 332), (500, 502, 559, 557), (504, 503, 560, 561), (356, 354, 342, 345), (361, 360, 344, 347), (359, 361, 347, 343), (355, 356, 345, 340), (358, 352, 349, 357), (363, 351, 350, 362), (359, 343, 351, 363), (355, 340, 352, 358), (417, 632, 633, 416), (365, 358, 357, 364), (367, 366, 354, 356), (420, 412, 631, 418), (368, 359, 363, 370), (370, 363, 362, 369), (368, 372, 361, 359), (372, 371, 360, 361), (347, 344, 366, 367), (351, 365, 364, 350), (413, 637, 630, 419), (418, 631, 636, 414), (346, 341, 371, 372), (339, 346, 372, 368), (353, 370, 369, 348), (339, 368, 370, 353), (421, 422, 376, 377), (423, 421, 377, 373), (424, 423, 373, 375), (425, 424, 375, 374), (348, 469, 462, 384), (386, 461, 468, 350), (396, 460, 461, 386), (369, 465, 469, 348), (403, 459, 465, 369), (394, 393, 385, 388), (397, 396, 386, 387), (468, 461, 460, 466), (465, 459, 462, 469), (378, 431, 438, 383), (400, 399, 393, 394), (397, 450, 455, 404), (389, 442, 431, 378), (379, 432, 441, 388), (387, 440, 450, 397), (404, 455, 442, 389), (404, 403, 396, 397), (383, 438, 433, 380), (381, 434, 437, 382), (387, 386, 399, 400), (394, 446, 452, 400), (400, 452, 440, 387), (382, 437, 432, 379), (389, 384, 403, 404), (388, 441, 446, 394), (426, 411, 410, 427), (428, 407, 411, 426), (429, 409, 407, 428), (430, 408, 409, 429), (422, 427, 410, 376), (357, 393, 399, 364), (340, 379, 388, 352), (377, 411, 407, 373), (373, 407, 409, 375), (345, 382, 379, 340), (375, 409, 408, 374), (384, 462, 459, 403), (352, 388, 385, 349), (376, 410, 411, 377), (362, 396, 403, 369), (342, 381, 382, 345), (364, 399, 386, 350), (349, 385, 393, 357), (343, 347, 623, 622), (351, 343, 622, 624), (365, 351, 624, 628), (367, 356, 626, 629), (355, 358, 627, 625), (356, 355, 625, 626), (358, 365, 628, 627), (347, 367, 629, 623), (348, 384, 427, 422), (380, 430, 429, 383), (383, 429, 428, 378), (378, 428, 426, 389), (389, 426, 427, 384), (341, 346, 424, 425), (346, 339, 423, 424), (339, 353, 421, 423), (353, 348, 422, 421), (470, 447, 443, 456), (474, 449, 445, 473), (472, 444, 449, 474), (457, 436, 447, 470), (472, 475, 451, 444), (457, 471, 453, 436), (432, 405, 391, 441), (441, 391, 458, 446), (446, 458, 464, 452), (452, 464, 392, 440), (434, 401, 395, 437), (440, 392, 463, 450), (450, 463, 467, 455), (431, 487, 490, 438), (442, 390, 406, 431), (437, 395, 405, 432), (455, 467, 390, 442), (448, 492, 489, 435), (401, 443, 447, 395), (464, 477, 451, 392), (395, 447, 436, 405), (391, 453, 471, 458), (458, 471, 477, 464), (405, 436, 453, 391), (392, 451, 475, 463), (463, 475, 481, 467), (406, 486, 487, 431), (435, 489, 486, 406), (467, 481, 454, 390), (390, 454, 435, 406), (476, 477, 471, 457), (476, 457, 470, 479), (479, 470, 456, 478), (480, 481, 475, 472), (480, 472, 474, 483), (483, 474, 473, 482), (449, 479, 478, 445), (444, 476, 479, 449), (444, 451, 477, 476), (448, 483, 482, 439), (435, 480, 483, 448), (435, 454, 481, 480), (350, 468, 466, 362), (362, 466, 460, 396), (487, 494, 496, 490), (492, 498, 495, 489), (486, 493, 494, 487), (489, 495, 493, 486), (439, 491, 492, 448), (438, 490, 488, 433), (506, 499, 502, 402), (505, 504, 501, 507), (546, 544, 517, 522), (491, 497, 498, 492), (502, 499, 556, 559), (501, 504, 561, 558), (545, 546, 522, 516), (547, 552, 521, 520), (398, 503, 504, 505), (402, 502, 500, 508), (512, 402, 508, 511), (513, 398, 505, 509), (552, 548, 519, 521), (549, 547, 520, 518), (509, 505, 507, 510), (514, 506, 402, 512), (494, 514, 512, 496), (498, 509, 510, 495), (548, 550, 515, 519), (544, 549, 518, 517), (497, 513, 509, 498), (550, 545, 516, 515), (532, 540, 524, 527), (534, 532, 527, 526), (529, 534, 526, 537), (538, 543, 523, 525), (524, 525, 526, 527), (525, 523, 537, 526), (543, 529, 537, 523), (555, 539, 533, 528), (540, 538, 525, 524), (539, 541, 531, 533), (535, 533, 531, 551), (534, 535, 551, 532), (533, 535, 530, 528), (535, 534, 529, 530), (663, 660, 555, 542), (666, 663, 542, 543), (664, 662, 536, 541), (662, 661, 540, 536), (536, 540, 532, 551), (541, 536, 551, 531), (543, 542, 530, 529), (542, 555, 528, 530), (667, 672, 545, 550), (673, 668, 549, 544), (669, 667, 550, 548), (668, 671, 547, 549), (665, 664, 541, 539), (661, 659, 538, 540), (660, 665, 539, 555), (659, 666, 543, 538), (510, 507, 567, 568), (556, 499, 563, 620), (514, 494, 484, 569), (670, 669, 548, 552), (499, 506, 565, 563), (671, 670, 552, 547), (493, 495, 338, 485), (571, 618, 614, 572), (506, 514, 569, 565), (507, 501, 564, 567), (501, 558, 621, 564), (494, 493, 485, 484), (495, 510, 568, 338), (559, 553, 554, 557), (672, 674, 546, 545), (553, 561, 560, 554), (674, 673, 544, 546), (566, 562, 563, 565), (567, 564, 562, 566), (563, 562, 619, 620), (562, 564, 621, 619), (566, 575, 576, 567), (565, 574, 575, 566), (567, 576, 577, 568), (484, 572, 578, 569), (616, 583, 584, 612), (615, 582, 583, 616), (612, 584, 585, 611), (614, 580, 586, 613), (569, 578, 574, 565), (338, 573, 571, 485), (568, 577, 573, 338), (485, 571, 572, 484), (705, 591, 592, 707), (709, 590, 591, 705), (707, 592, 593, 703), (708, 588, 594, 704), (613, 586, 582, 615), (617, 581, 570, 618), (611, 585, 581, 617), (618, 570, 580, 614), (591, 598, 599, 592), (590, 597, 598, 591), (592, 599, 600, 593), (590, 594, 601, 597), (704, 594, 590, 709), (710, 589, 579, 706), (703, 593, 589, 710), (706, 579, 588, 708), (600, 599, 598, 602), (602, 598, 597, 601), (587, 602, 601, 595), (596, 600, 602, 587), (589, 596, 587, 579), (593, 600, 596, 589), (579, 587, 700, 699), (682, 610, 606, 676), (679, 603, 609, 678), (678, 609, 610, 682), (680, 605, 607, 677), (676, 606, 605, 680), (675, 604, 603, 679), (677, 607, 608, 681), (681, 608, 604, 675), (577, 611, 617, 573), (573, 617, 618, 571), (578, 613, 615, 574), (572, 614, 613, 578), (576, 612, 611, 577), (574, 615, 616, 575), (575, 616, 612, 576), (622, 623, 419, 420), (624, 622, 420, 418), (628, 624, 418, 414), (629, 626, 416, 413), (625, 627, 415, 417), (626, 625, 417, 416), (627, 628, 414, 415), (623, 629, 413, 419), (635, 632, 634, 636), (635, 637, 633, 632), (412, 630, 637, 635), (412, 635, 636, 631), (414, 636, 634, 415), (419, 630, 412, 420), (415, 634, 632, 417), (416, 633, 637, 413), (382, 381, 638, 639), (388, 641, 642, 394), (388, 379, 640, 641), (400, 644, 643, 387), (594, 588, 595, 601), (655, 653, 645, 647), (645, 646, 648, 647), (656, 654, 648, 646), (654, 655, 647, 648), (653, 656, 646, 645), (650, 651, 656, 653), (652, 649, 655, 654), (651, 652, 654, 656), (649, 650, 653, 655), (654, 658, 657, 648), (515, 516, 666, 659), (517, 518, 665, 660), (519, 515, 659, 661), (518, 520, 664, 665), (521, 519, 661, 662), (520, 521, 662, 664), (516, 522, 663, 666), (522, 517, 660, 663), (619, 621, 673, 674), (620, 619, 674, 672), (561, 553, 670, 671), (553, 559, 669, 670), (558, 561, 671, 668), (559, 556, 667, 669), (621, 558, 668, 673), (556, 620, 672, 667), (689, 681, 675, 683), (685, 677, 681, 689), (683, 675, 679, 687), (684, 676, 680, 688), (688, 680, 677, 685), (686, 678, 682, 690), (687, 679, 678, 686), (690, 682, 676, 684), (698, 690, 684, 692), (695, 687, 686, 694), (694, 686, 690, 698), (696, 688, 685, 693), (692, 684, 688, 696), (691, 683, 687, 695), (693, 685, 689, 697), (697, 689, 683, 691), (583, 697, 691, 584), (582, 693, 697, 583), (584, 691, 695, 585), (580, 692, 696, 586), (586, 696, 693, 582), (581, 694, 698, 570), (585, 695, 694, 581), (570, 698, 692, 580), (652, 651, 700, 702), (587, 595, 702, 700), (595, 588, 701, 702), (588, 579, 699, 701), (649, 652, 702, 701), (651, 650, 699, 700), (649, 701, 699, 650), (610, 706, 708, 606), (603, 703, 710, 609), (609, 710, 706, 610), (605, 704, 709, 607), (606, 708, 704, 605), (604, 707, 703, 603), (607, 709, 705, 608), (608, 705, 707, 604), (490, 496, 131, 488), (496, 512, 511, 131)])
me_cube_001.polygons.foreach_set('use_smooth', [True] * 702)
me_cube_001.materials.append(mat_persoligned_part)
me_cube_001.use_remesh_preserve_volume = False
me_cube_001.use_remesh_preserve_attributes = False
me_cube_001.use_mirror_vertex_groups = False
me_cube_001.update()
me_cube_002 = bpy.data.meshes.new('Cube.002')
me_cube_002.from_pydata([(-0.8306, -0.8306, -1.169), (-0.8306, 0.8306, -1.169), (0.8306, 0.8306, -1.169), (0.8306, -0.8306, -1.169), (-0.8306, -0.8306, 0.9501), (-0.8306, 0.8306, 0.9501), (0.8306, 0.8306, 0.9501), (0.8306, -0.8306, 0.9501), (-1.093, -1.093, -0.9726), (-2.027, 2.027, 0.4557), (-1.093, -1.093, 0.6257), (-1.093, 1.093, 0.6257), (-1.64, -1.659, 0.4332), (-1.093, 1.093, -0.9726), (1.093, 1.093, 0.6257), (-2.151, -1.634, 2.325e-10), (1.093, 1.093, -0.9726), (1.093, -1.093, 0.6257), (-1.64, -1.659, -0.4332), (1.093, -1.093, -0.9726), (-1.412, -1.412, -0.6044), (0.0, -0.8886, -1.188), (-1.412, -1.412, 0.6044), (-1.412, 1.412, 0.6044), (0.0, -0.8886, 0.9693), (-1.412, 1.412, -0.6044), (1.412, 1.412, 0.6044), (0.0, 0.8886, -1.188), (1.412, 1.412, -0.6044), (1.412, -1.412, 0.6044), (0.0, 0.8886, 0.9693), (1.412, -1.412, -0.6044), (-2.346, 2.346, 0.0), (-2.027, 2.027, -0.4557), (2.027, 2.027, 0.4557), (2.346, 2.346, 0.0), (2.027, 2.027, -0.4557), (1.64, -1.659, 0.4332), (2.151, -1.634, 2.325e-10), (1.64, -1.659, -0.4332), (0.0, -1.342, 0.6274), (0.0, -1.342, -0.9743), (0.0, 1.342, 0.6274), (0.0, 1.342, -0.9743), (1.49e-08, -1.739, 0.6044), (1.49e-08, -1.739, -0.6044), (-1.49e-08, 1.739, 0.6044), (-1.49e-08, 1.739, -0.6044), (3.259e-09, -2.037, 0.5113), (-1.339, -2.691, 0.5272), (3.259e-09, -2.037, -0.5113), (0.0, 2.523, 0.4557), (0.0, 2.929, 0.0), (0.0, 2.523, -0.4557), (-0.8886, 0.0, 0.9693), (-0.8886, 0.0, -1.188), (0.8886, 0.0, 0.9693), (0.8886, 0.0, -1.188), (1.342, 0.0, 0.6274), (1.342, 0.0, -0.9743), (-1.342, 0.0, 0.6274), (-1.342, 0.0, -0.9743), (1.739, 1.49e-08, 0.6044), (1.739, 1.49e-08, -0.6044), (-1.739, -1.49e-08, 0.6044), (-1.739, -1.49e-08, -0.6044), (2.523, 0.0, 0.4557), (2.929, 0.0, 0.0), (2.523, 0.0, -0.4557), (-2.523, 0.0, 0.4557), (-2.929, 0.0, 0.0), (-2.523, 0.0, -0.4557), (-0.6344, -0.6344, 0.7541), (0.0, 0.0, -1.239), (-0.6344, -0.6344, 0.954), (-0.6344, 0.6344, 0.954), (0.6344, 0.6344, 0.954), (0.6344, -0.6344, 0.954), (-1.564e-09, -0.6788, 0.9686), (-1.564e-09, 0.6788, 0.9686), (-0.6788, 0.0, 0.9686), (0.6788, 0.0, 0.9686), (-0.6344, 0.6344, 0.7541), (0.6344, 0.6344, 0.7541), (0.6344, -0.6344, 0.7541), (-1.564e-09, -0.6788, 0.7687), (-1.564e-09, 0.6788, 0.7687), (-0.6788, 0.0, 0.7687), (0.6788, 0.0, 0.7687), (-1.564e-09, 0.0, 0.8075), (1.124, -1.124, 0.6237), (1.124, 1.124, 0.6237), (-1.124, 1.124, 0.6237), (-1.124, -1.124, 0.6237), (-1.423e-09, 1.38, 0.6252), (1.423e-09, -1.38, 0.6252), (-1.38, -1.423e-09, 0.6252), (1.38, 1.423e-09, 0.6252), (1.371, -1.371, -0.6233), (1.371, 1.371, -0.6233), (-1.371, -1.371, -0.6233), (-1.371, 1.371, -0.6233), (-1.302e-08, 1.689, -0.6235), (1.302e-08, -1.689, -0.6235), (-1.689, -1.302e-08, -0.6235), (1.689, 1.302e-08, -0.6235), (-1.433, -2.691, 0.7348), (-1.658, -2.691, 2.126e-09), (-1.433, -2.691, -0.7348), (1.433, -2.691, 0.7348), (1.658, -2.691, 2.126e-09), (1.433, -2.691, -0.7348), (-2.493e-12, -2.691, 0.7348), (-1.73, -2.461, 0.731), (-2.493e-12, -2.691, -0.7348), (-1.55, -2.691, 2.126e-09), (-1.339, -2.691, -0.5272), (1.339, -2.691, 0.5272), (1.55, -2.691, 2.126e-09), (1.339, -2.691, -0.5272), (-5.501e-11, -2.691, 0.5272), (-5.501e-11, -2.691, 2.126e-09), (-5.501e-11, -2.691, -0.5272), (-1.246e-12, -2.461, 0.731), (-1.246e-12, -2.461, -0.731), (-1.73, -2.461, -0.731), (1.73, -2.461, -0.731), (1.73, -2.461, 0.731), (2.002, -2.461, 1.245e-09), (-2.002, -2.461, 1.245e-09)], [], [(61, 13, 1, 55), (43, 16, 2, 27), (59, 19, 3, 57), (41, 8, 0, 21), (73, 27, 2, 57), (24, 7, 77, 78), (24, 4, 10, 40), (95, 93, 22, 44), (103, 98, 31, 45), (56, 7, 17, 58), (97, 90, 29, 62), (105, 99, 28, 63), (30, 6, 14, 42), (94, 91, 26, 46), (102, 101, 25, 47), (54, 5, 11, 60), (96, 92, 23, 64), (104, 100, 20, 65), (44, 22, 12, 48), (45, 31, 39, 50), (62, 29, 37, 66), (63, 28, 36, 68), (46, 26, 34, 51), (47, 25, 33, 53), (64, 23, 9, 69), (65, 20, 18, 71), (127, 123, 112, 109), (124, 126, 111, 114), (66, 37, 38, 67), (67, 38, 39, 68), (51, 34, 35, 52), (52, 35, 36, 53), (69, 9, 32, 70), (70, 32, 33, 71), (32, 52, 53, 33), (9, 51, 52, 32), (123, 113, 106, 112), (125, 124, 114, 108), (28, 47, 53, 36), (23, 46, 51, 9), (20, 45, 50, 18), (29, 44, 48, 37), (99, 102, 47, 28), (92, 94, 46, 23), (5, 30, 42, 11), (100, 103, 45, 20), (90, 95, 44, 29), (7, 24, 40, 17), (30, 5, 75, 79), (55, 1, 27, 73), (19, 41, 21, 3), (13, 43, 27, 1), (0, 55, 73, 21), (54, 4, 74, 80), (15, 70, 71, 18), (12, 69, 70, 15), (35, 67, 68, 36), (34, 66, 67, 35), (25, 65, 71, 33), (22, 64, 69, 12), (31, 63, 68, 39), (26, 62, 66, 34), (101, 104, 65, 25), (93, 96, 64, 22), (4, 54, 60, 10), (98, 105, 63, 31), (91, 97, 62, 26), (6, 56, 58, 14), (56, 6, 76, 81), (21, 73, 57, 3), (16, 59, 57, 2), (8, 61, 55, 0), (78, 77, 84, 85), (79, 75, 82, 86), (80, 74, 72, 87), (81, 76, 83, 88), (4, 24, 78, 74), (7, 56, 81, 77), (6, 30, 79, 76), (5, 54, 80, 75), (89, 86, 82, 87), (88, 83, 86, 89), (84, 88, 89, 85), (85, 89, 87, 72), (74, 78, 85, 72), (77, 81, 88, 84), (76, 79, 86, 83), (75, 80, 87, 82), (14, 58, 97, 91), (10, 60, 96, 93), (17, 40, 95, 90), (11, 42, 94, 92), (60, 11, 92, 96), (42, 14, 91, 94), (58, 17, 90, 97), (40, 10, 93, 95), (19, 59, 105, 98), (13, 61, 104, 101), (8, 41, 103, 100), (16, 43, 102, 99), (61, 8, 100, 104), (43, 13, 101, 102), (59, 16, 99, 105), (41, 19, 98, 103), (109, 112, 120, 117), (114, 111, 119, 122), (112, 106, 49, 120), (108, 114, 122, 116), (126, 128, 110, 111), (128, 127, 109, 110), (129, 125, 108, 107), (113, 129, 107, 106), (120, 49, 115, 121), (121, 115, 116, 122), (118, 121, 122, 119), (117, 120, 121, 118), (111, 110, 118, 119), (110, 109, 117, 118), (107, 108, 116, 115), (106, 107, 115, 49), (12, 15, 129, 113), (15, 18, 125, 129), (38, 37, 127, 128), (39, 38, 128, 126), (18, 50, 124, 125), (48, 12, 113, 123), (50, 39, 126, 124), (37, 48, 123, 127)])
me_cube_002.polygons.foreach_set('use_smooth', [True] * 128)
me_cube_002.materials.append(mat_soucoupe)
me_cube_002.use_remesh_preserve_volume = False
me_cube_002.use_remesh_preserve_attributes = False
me_cube_002.use_mirror_vertex_groups = False
me_cube_002.update()
me_plane = bpy.data.meshes.new('Plane')
me_plane.from_pydata([(-1.0, -0.8904, -2.176), (1.0, -0.8904, -2.176), (-1.0, -0.8904, -0.1757), (1.0, -0.8904, -0.1757), (-1.0, -0.7956, -2.176), (1.0, -0.7956, -2.176), (-1.0, -0.7956, -0.1757), (1.0, -0.7956, -0.1757), (-1.0, -0.6874, -2.176), (1.0, -0.6874, -2.176), (-1.0, -0.6874, -0.1757), (1.0, -0.6874, -0.1757)], [], [(0, 1, 3, 2), (4, 5, 7, 6), (8, 9, 11, 10)])
_uv = me_plane.uv_layers.new(name='UVMap')
_uv.uv.foreach_set('vector', [0.0001, 9.998e-05, 0.9999, 9.998e-05, 0.9999, 0.9999, 9.998e-05, 0.9999, 0.0001, 9.998e-05, 0.9999, 9.998e-05, 0.9999, 0.9999, 9.998e-05, 0.9999, 0.0001, 9.998e-05, 0.9999, 9.998e-05, 0.9999, 0.9999, 9.998e-05, 0.9999])
me_plane.materials.append(mat_hologramme)
me_plane.use_remesh_preserve_volume = False
me_plane.use_remesh_preserve_attributes = False
me_plane.use_mirror_vertex_groups = False
me_plane.update()
me_cube = bpy.data.meshes.new('Cube')
me_cube.from_pydata([(-1.563, -1.576, 1.374), (-1.563, 1.576, 1.374), (1.569, 1.576, 1.222), (1.569, -1.576, 1.222), (-1.13, -1.679, 6.474), (-1.13, 1.679, 6.474), (2.139, 1.679, 5.796), (2.139, -1.679, 5.796), (-1.602, -1.602, -0.2597), (-1.602, 1.602, -0.2597), (1.602, 1.602, -0.2615), (1.602, -1.602, -0.2615), (1.908, -1.076, 16.96), (1.908, 1.076, 16.96), (4.038, 1.076, 16.8), (4.038, -1.076, 16.8), (3.099, -0.4925, 31.93), (3.101, 0.4968, 31.94), (4.076, 0.4885, 32.11), (4.071, -0.4992, 32.11), (2.797, -0.5235, 33.48), (2.954, 0.3868, 33.53), (3.993, 0.04697, 33.63), (3.78, -0.8178, 33.71), (-6.399, -0.8336, 29.0), (-7.215, 3.326, 28.87), (-12.21, 1.341, 23.12), (-12.61, 3.927, 23.06), (0.08175, -6.989, 30.99), (5.041, -8.146, 32.53), (3.564, -13.2, 25.73), (6.986, -13.73, 26.82), (10.46, -2.711, 31.06), (9.889, -6.427, 31.84), (15.73, -7.076, 26.2), (15.46, -9.097, 26.58), (3.851, 7.508, 31.44), (8.345, 5.707, 31.63), (7.002, 11.55, 24.86), (9.937, 10.32, 24.97), (2.859, -0.6931, 25.71), (4.234, -0.6931, 25.8), (4.234, 0.6931, 25.8), (2.859, 0.6931, 25.71), (2.711, -0.8248, 24.28), (4.35, -0.8248, 24.36), (4.35, 0.8248, 24.36), (2.711, 0.8248, 24.28), (-1.55, -1.648, 3.295), (-1.634, -6.706e-08, 6.582), (-1.55, 1.648, 3.295), (-2.03, -2.235e-08, 1.394), (0.5047, 2.197, 6.135), (1.685, 1.648, 2.827), (0.003387, 2.046, 1.298), (2.643, 9.686e-08, 5.687), (1.685, -1.648, 2.827), (2.037, 2.235e-08, 1.201), (0.5047, -2.197, 6.135), (0.003387, -2.046, 1.298), (-1.796, 0.0, -0.2899), (0.0, 1.796, -0.2906), (1.796, 0.0, -0.2913), (0.0, -1.796, -0.2906), (1.668, -1.67, 0.009035), (-1.668, -1.67, 0.03208), (1.668, 1.67, 0.009035), (-1.668, 1.67, 0.03208), (1.588, 6.333e-08, 16.98), (2.973, 1.399, 16.88), (4.358, -6.333e-08, 16.78), (2.973, -1.399, 16.88), (0.35, -1.416, 11.6), (3.121, -1.416, 11.12), (3.121, 1.416, 11.12), (0.35, 1.416, 11.6), (2.963, 0.0008232, 31.92), (3.59, 0.6353, 32.03), (4.211, -0.003513, 32.14), (3.587, -0.6357, 32.03), (2.786, -0.7468, 24.24), (4.146, -0.576, 29.3), (4.146, 0.576, 29.3), (3.01, 0.576, 29.16), (2.85, -0.08424, 33.56), (3.554, 0.2558, 33.65), (3.877, -0.3852, 33.67), (3.326, -0.6462, 33.64), (2.894, -0.5582, 33.07), (4.09, -0.6757, 33.32), (4.175, 0.4845, 33.28), (2.947, 0.6259, 33.09), (-6.873, 1.227, 29.25), (-2.629, 2.298, 31.49), (-2.129, -1.084, 31.55), (-12.68, 2.715, 22.76), (-10.76, 3.902, 25.5), (-10.11, 0.2479, 25.61), (2.428, -7.536, 31.92), (0.5877, -3.709, 32.63), (4.453, -4.655, 33.77), (5.471, -13.79, 25.92), (1.682, -10.74, 27.94), (6.281, -11.64, 29.39), (10.14, -4.565, 31.58), (6.925, -3.952, 33.33), (7.421, -0.8278, 32.74), (15.9, -8.274, 26.07), (13.26, -8.287, 28.87), (13.71, -5.226, 28.25), (6.086, 6.614, 31.74), (6.576, 3.07, 33.31), (2.934, 4.404, 33.1), (8.601, 11.16, 24.48), (9.571, 8.483, 27.89), (5.523, 10.16, 27.73), (3.01, -0.576, 29.16), (4.316, -0.7768, 25.69), (4.316, 0.7768, 25.69), (2.775, 0.7768, 25.59), (2.649, 3.777e-08, 25.69), (3.547, 0.9044, 25.75), (4.444, -3.777e-08, 25.81), (3.547, -0.9044, 25.75), (2.775, -0.7768, 25.59), (4.27, -0.7468, 24.31), (4.27, 0.7468, 24.31), (2.786, 0.7468, 24.24), (3.53, -1.075, 24.32), (4.598, -4.564e-08, 24.37), (3.53, 1.075, 24.32), (2.462, 5.023e-08, 24.27), (2.561, 4.602e-08, 24.23), (3.528, 0.9729, 24.27), (4.495, -4.157e-08, 24.32), (3.528, -0.9729, 24.27), (3.546, -1.014, 25.64), (4.551, -4.208e-08, 25.71), (3.546, 1.014, 25.64), (2.54, 4.156e-08, 25.58), (7.592, 9.414, 27.73), (4.772, 3.714, 33.34), (13.59, -6.83, 28.49), (7.095, -2.35, 33.1), (3.997, -11.31, 28.6), (2.481, -4.094, 33.31), (-10.58, 2.099, 25.6), (-2.351, 0.5748, 31.81), (2.814, 0.02211, 33.11), (3.594, 0.6757, 33.21), (4.227, -0.08825, 33.32), (3.452, -0.4471, 33.69), (2.837, 3.539e-08, 29.14), (3.578, 0.751, 29.23), (4.319, -3.539e-08, 29.32), (3.51, -0.7063, 33.21), (-0.07295, -1.49e-08, 11.67), (1.735, 1.849, 11.36), (3.544, 2.98e-08, 11.05), (3.578, -0.751, 29.23), (-2.133, 0.0, 0.03034), (0.0, 2.135, 0.01679), (2.133, 0.0, 0.003232), (0.0, 0.0, -0.3667), (1.735, -1.849, 11.36), (0.0, -2.135, 0.01679), (0.06774, -2.15, 3.061), (2.178, 5.96e-08, 2.754), (0.06774, 2.15, 3.061), (-2.042, -5.96e-08, 3.367), (50.03, -1.172, 0.898), (3.701, -0.1096, 33.76), (4.048, -0.4463, 33.81), (3.815, -0.7755, 33.79), (3.593, -0.2969, 33.75), (3.877, -0.3021, 33.82), (3.907, -0.587, 33.8), (3.662, -0.5986, 33.76), (3.773, -0.4557, 33.82), (45.82, 2.514, 1.013), (49.58, -1.412, 4.226), (46.64, 1.304, 4.36), (-3.649, 5.813, 31.34), (-0.7774, 8.915, 31.69), (-5.729, 11.28, 25.2), (-3.956, 13.19, 25.43), (-3.247, -4.286, 31.83), (0.5013, -7.876, 32.64), (-6.801, -8.527, 25.92), (-4.692, -11.18, 26.45), (9.314, -5.99, 34.48), (6.981, -9.015, 34.84), (12.68, -12.55, 30.17), (11.46, -14.2, 30.45), (7.688, 6.242, 34.4), (10.89, 2.605, 34.34), (12.4, 8.946, 27.16), (14.47, 6.526, 27.1), (50.03, 2.514, 0.898), (45.82, -1.172, 1.013), (49.59, 1.304, 4.249), (46.67, -1.412, 4.323), (-2.271, 7.402, 31.99), (1.429, 5.238, 33.79), (-0.8709, 2.659, 33.46), (-4.939, 12.51, 25.06), (-2.812, 11.71, 28.14), (-5.315, 8.987, 27.83), (-1.524, -6.1, 32.51), (-0.4455, -2.269, 33.71), (2.597, -5.001, 34.52), (-6.092, -10.12, 25.9), (-5.775, -6.637, 28.4), (-2.579, -10.13, 29.03), (8.09, -7.469, 34.81), (5.429, -5.53, 35.62), (7.365, -2.931, 35.45), (12.31, -13.7, 30.05), (9.489, -12.32, 32.32), (11.39, -9.832, 31.93), (9.278, 4.419, 34.92), (8.113, 0.9502, 35.78), (5.449, 3.806, 35.73), (13.66, 7.913, 26.79), (13.28, 4.824, 30.22), (10.42, 8.144, 30.3), (11.93, 6.553, 30.4), (6.758, 2.313, 36.19), (10.5, -11.19, 32.06), (6.341, -4.154, 35.65), (-4.506, -8.503, 28.76), (1.069, -3.568, 34.3), (-4.152, 10.44, 28.18), (0.3266, 3.908, 34.0), (45.61, -1.217, 0.1001), (45.61, 2.584, 0.1001), (50.24, 2.584, 0.09869), (50.24, -1.217, 0.09869), (45.99, -1.243, 2.416), (46.4, 0.0002558, 4.367), (45.99, 2.254, 2.421), (45.48, 0.6707, 1.021), (48.12, 1.811, 4.304), (49.96, 2.254, 2.158), (47.93, 3.227, 0.9552), (49.83, 0.0002558, 4.237), (49.96, -1.243, 2.155), (50.38, 0.6707, 0.889), (48.12, -2.172, 3.657), (47.93, -1.894, 0.9518), (45.45, 0.6839, 0.07797), (47.92, 2.894, 0.06989), (50.4, 0.6839, 0.07695), (47.92, -1.526, 0.06989), (50.2, -1.291, 0.3372), (45.65, -1.291, 0.3556), (50.2, 2.658, 0.3372), (45.65, 2.658, 0.3556), (45.31, 0.6839, 0.3538), (47.92, 3.378, 0.3429), (50.54, 0.6839, 0.3334), (47.92, 0.6839, 0.003741), (47.92, -2.01, 0.3429), (47.98, -2.032, 2.215), (50.29, 0.5117, 2.136), (47.97, 2.96, 2.29), (45.66, 0.5117, 2.443), (49.43, -1.178, 8.972), (47.03, 0.8159, 9.011), (49.27, 0.8159, 8.974), (46.87, -1.178, 9.013), (46.83, -0.1665, 9.015), (48.15, 1.208, 8.992), (49.47, -0.1665, 8.969), (49.51, -2.216, 5.022), (49.16, -1.05, 14.53), (47.15, 0.7066, 14.56), (49.15, 0.7066, 14.53), (47.14, -1.05, 14.57), (46.98, -0.1637, 14.57), (48.15, 1.053, 14.55), (49.32, -0.1637, 14.53), (48.15, -1.392, 14.55), (48.11, 0.6802, 21.71), (48.15, -1.544, 13.91), (49.27, -1.208, 13.41), (49.41, -0.171, 13.37), (49.23, 0.7757, 13.38), (48.15, 1.155, 13.4), (47.07, 0.7757, 13.41), (46.89, -0.171, 13.42), (47.03, -1.208, 13.45), (49.54, -1.8, 4.721), (46.76, -1.8, 4.76), (48.15, -2.244, 4.156), (49.67, -1.592, 8.966), (46.63, -1.592, 9.005), (50.32, -2.136, 5.28), (48.15, -1.852, 13.66), (49.48, -1.719, 13.1), (46.82, -1.719, 13.13), (46.79, -2.216, 5.054), (48.15, -2.404, 4.892), (49.52, -2.396, 8.974), (46.78, -2.396, 9.005), (48.15, -2.507, 8.996), (48.15, -2.294, 13.04), (49.49, -2.225, 12.82), (46.81, -2.225, 12.85), (50.38, -1.827, 5.172), (45.92, -1.827, 5.209), (50.49, -1.784, 8.969), (45.81, -1.784, 9.006), (50.44, -1.796, 12.72), (45.86, -1.796, 12.76), (45.98, -2.136, 5.315), (50.41, -2.196, 8.971), (45.89, -2.196, 9.007), (50.36, -2.168, 12.57), (45.94, -2.168, 12.61), (49.48, -1.221, 6.589), (49.54, -0.1532, 6.585), (49.33, 0.8844, 6.59), (48.15, 1.292, 6.612), (46.97, 0.8844, 6.634), (46.76, -0.1532, 6.639), (46.83, -1.221, 6.635), (49.67, -1.614, 6.652), (46.63, -1.614, 6.69), (48.15, -2.492, 6.7), (49.52, -2.374, 6.729), (46.78, -2.374, 6.76), (50.48, -1.789, 6.772), (45.82, -1.789, 6.809), (50.4, -2.189, 6.812), (45.9, -2.189, 6.848), (49.46, -0.1665, 11.35), (48.15, 1.194, 11.38), (46.84, -0.1665, 11.4), (49.41, -1.171, 11.35), (49.26, 0.8047, 11.36), (47.04, 0.8047, 11.39), (46.89, -1.171, 11.39), (49.65, -1.596, 11.25), (46.65, -1.596, 11.29), (48.15, -2.476, 11.3), (49.51, -2.369, 11.18), (46.79, -2.369, 11.21), (50.47, -1.779, 11.13), (45.83, -1.779, 11.17), (50.39, -2.185, 11.09), (45.91, -2.185, 11.12), (49.67, -1.869, 13.83), (46.63, -1.869, 13.86), (49.64, -2.242, 13.63), (46.66, -2.242, 13.67), (50.44, -1.866, 13.63), (45.86, -1.866, 13.66), (50.35, -2.218, 13.45), (45.95, -2.218, 13.49), (49.74, -1.924, 15.22), (46.56, -1.924, 15.25), (49.71, -2.225, 15.06), (46.59, -2.225, 15.1), (50.37, -1.916, 15.07), (45.93, -1.916, 15.1), (50.3, -2.209, 14.91), (46.0, -2.209, 14.95), (46.79, 3.101, 0.9863), (47.33, -1.968, 3.77), (46.6, 2.832, 0.07586), (47.32, 1.718, 4.334), (46.79, -1.764, 0.9846), (46.6, -1.464, 0.07586), (46.69, 3.254, 0.3489), (46.54, 0.6839, 0.01539), (46.69, -1.886, 0.3489), (46.9, -1.867, 2.302), (46.9, 2.833, 2.361), (47.55, 1.136, 9.002), (47.61, -1.328, 14.55), (47.61, 0.9892, 14.56), (48.94, 0.6802, 19.16), (47.57, -1.478, 13.86), (47.57, 1.085, 13.41), (47.5, -2.078, 4.251), (47.54, -1.803, 13.55), (47.52, -2.328, 4.929), (47.51, -2.472, 9.001), (47.53, -2.259, 12.94), (47.51, -2.453, 6.718), (47.51, 1.216, 6.623), (47.52, -2.44, 11.27), (47.55, 1.122, 11.39), (49.06, -1.764, 0.9226), (48.91, 1.718, 4.275), (49.25, -1.464, 0.07535), (49.06, 3.101, 0.9243), (48.91, -1.968, 3.712), (49.25, 2.832, 0.07535), (49.16, 3.254, 0.3392), (49.31, 0.6839, 0.01539), (49.16, -1.886, 0.3392), (49.05, -1.867, 2.159), (49.05, 2.833, 2.218), (48.76, 1.136, 8.982), (48.69, 0.9892, 14.54), (48.69, -1.328, 14.53), (49.12, 0.6825, 16.65), (48.73, 1.085, 13.39), (48.73, -1.478, 13.84), (48.81, -2.078, 4.229), (48.76, -1.803, 13.53), (48.78, -2.328, 4.912), (48.79, -2.472, 8.984), (48.77, -2.259, 12.93), (48.79, -2.453, 6.701), (48.79, 1.216, 6.6), (48.78, -2.44, 11.25), (48.75, 1.122, 11.37), (47.3, -0.933, 31.16), (45.43, 0.6055, 31.2), (47.3, 0.6055, 31.16), (45.43, -0.933, 31.2), (45.35, -0.1637, 31.37), (46.36, 0.7575, 31.4), (47.38, -0.1637, 31.33), (46.36, -1.085, 31.4), (45.83, -1.046, 31.38), (45.83, 0.7187, 31.38), (45.8, -0.1637, 31.88), (46.9, 0.7187, 31.36), (46.9, -1.046, 31.36), (46.93, -0.1637, 31.86), (47.33, 0.7877, 24.64), (47.32, 0.6802, 25.67), (47.33, 0.6751, 29.3), (47.49, -0.1637, 29.31), (47.46, -0.1637, 25.67), (47.47, -0.1634, 24.64), (48.29, -0.1724, 21.7), (49.14, -0.1695, 19.15), (49.3, -0.1724, 16.64), (48.15, -1.458, 16.09), (48.04, -3.985, 20.62), (46.85, -1.455, 22.27), (46.16, -1.503, 24.7), (46.31, -1.349, 25.71), (46.36, -1.327, 29.33), (45.84, -1.266, 29.34), (45.8, -1.282, 25.75), (45.59, -1.432, 24.71), (46.24, -1.394, 22.24), (48.15, -4.45, 18.85), (47.6, -1.397, 16.14), (47.18, 0.6825, 16.68), (46.99, 0.6802, 19.19), (46.17, 0.6802, 21.74), (45.24, 0.7572, 24.83), (45.57, 0.5842, 26.12), (45.49, 0.6236, 29.41), (45.91, 0.8831, 29.41), (45.97, 0.8464, 26.09), (45.71, 1.063, 24.81), (46.62, 0.9562, 21.73), (47.44, 0.9562, 19.18), (47.63, 0.9587, 16.67), (48.15, 1.022, 16.66), (47.96, 1.019, 19.17), (47.14, 1.019, 21.72), (46.25, 1.163, 24.68), (46.4, 0.9664, 25.87), (46.38, 0.9818, 29.36), (46.89, 0.9384, 29.32), (46.87, 0.9521, 25.69), (46.82, 1.099, 24.65), (47.66, 0.9562, 21.71), (48.48, 0.9562, 19.17), (48.67, 0.9587, 16.65), (49.3, -1.14, 16.64), (49.4, -1.11, 19.16), (48.31, -1.138, 21.7), (47.25, -1.123, 24.64), (47.28, -1.011, 25.67), (47.33, -1.003, 29.3), (46.89, -1.266, 29.32), (46.83, -1.287, 25.7), (46.75, -1.432, 24.69), (47.51, -1.394, 22.23), (48.15, -3.985, 16.53), (48.7, -1.397, 16.12), (45.24, -0.1637, 29.35), (45.23, -0.1666, 25.74), (44.99, -0.1634, 24.68), (46.0, -0.1724, 21.74), (46.79, -0.1695, 19.19), (47.0, -0.1724, 16.68), (47.0, -1.14, 16.67), (46.53, -1.11, 19.19), (45.99, -1.138, 21.73), (45.12, -1.123, 24.68), (45.37, -1.01, 25.73), (45.4, -1.003, 29.33), (48.15, -1.958, 16.42), (47.28, -1.958, 21.68), (46.32, -1.912, 21.65), (47.45, -1.912, 16.49), (49.87, -1.846, 17.1), (50.37, -1.867, 19.15), (49.69, -1.846, 21.12), (48.28, -1.912, 21.63), (48.85, -1.912, 16.48), (46.43, -1.846, 17.13), (45.67, -1.867, 19.18), (45.57, -1.846, 21.15), (46.92, -3.937, 20.63), (47.03, -4.381, 18.89), (47.32, -3.937, 16.68), (49.92, -3.824, 17.15), (50.32, -4.072, 18.99), (49.96, -3.824, 20.5), (49.14, -3.937, 20.61), (49.27, -4.381, 18.87), (48.98, -3.937, 16.66), (46.38, -3.824, 17.18), (45.97, -4.072, 19.02), (46.12, -3.824, 20.53), (46.26, -2.9, 17.06), (45.63, -2.9, 20.87), (50.04, -2.9, 17.03), (50.2, -2.9, 20.84), (47.41, -2.921, 16.21), (46.64, -2.921, 21.29), (48.89, -2.921, 16.19), (48.15, -2.963, 16.03), (47.71, -2.963, 21.31), (48.84, -2.921, 21.27), (45.51, -3.012, 19.1), (50.69, -3.012, 19.07), (46.33, -2.187, 21.9), (45.88, -2.164, 21.89), (45.63, -2.131, 21.64), (45.75, -2.659, 21.5), (46.08, -2.669, 21.7), (46.58, -2.69, 21.72), (48.12, -2.187, 21.89), (49.25, -2.131, 21.61), (48.65, -2.164, 21.87), (49.59, -2.659, 21.47), (48.38, -2.69, 21.71), (48.98, -2.669, 21.69), (47.44, 0.7877, 25.58), (47.59, -0.1634, 25.58), (46.3, -1.499, 25.63), (45.75, -1.418, 25.71), (45.5, 0.6612, 26.14), (45.94, 0.9525, 26.1), (46.4, 1.1, 25.82), (46.93, 1.094, 25.6), (47.39, -1.119, 25.58), (46.89, -1.43, 25.61), (45.09, -0.1666, 25.66), (45.25, -1.114, 25.67), (4.251, -0.2217, 24.8), (4.251, 0.2217, 24.8), (4.694, 0.2217, 24.8), (4.694, -0.2217, 24.8), (4.251, -0.2217, 25.25), (4.251, 0.2217, 25.25), (4.694, 0.2217, 25.25), (4.694, -0.2217, 25.25), (45.18, 0.22, 24.82), (45.16, -0.2217, 24.8), (45.25, 0.2102, 25.33), (45.2, -0.2217, 25.25), (45.48, 0.2216, 24.8), (45.45, -0.2217, 24.8), (45.54, 0.2164, 25.29), (45.5, -0.2217, 25.25), (47.19, 0.6802, 24.56), (47.32, -0.1641, 24.55), (46.15, -1.357, 24.63), (45.64, -1.294, 24.64), (45.31, 0.6687, 24.65), (45.74, 0.943, 24.64), (46.22, 1.018, 24.58), (46.74, 0.9562, 24.57), (47.12, -1.021, 24.56), (46.68, -1.294, 24.62), (45.12, -0.1641, 24.59), (45.21, -1.021, 24.59), (7.989, -0.2217, 24.8), (7.989, 0.2217, 24.8), (7.989, -0.2217, 25.25), (7.989, 0.2217, 25.25), (43.56, 0.2106, 24.89), (43.49, -0.2217, 24.8), (43.52, -0.2238, 25.28), (43.68, 0.19, 25.48), (7.989, -0.2217, 16.06), (43.96, -0.2217, 16.06), (48.96, -0.1637, 29.64), (46.36, -0.1637, 31.96), (48.98, -0.1637, 29.84), (49.0, -0.2361, 29.86), (49.0, -0.09134, 29.86), (49.29, -0.1637, 30.22), (49.29, -0.09134, 30.22), (49.29, -0.2361, 30.22), (49.23, -0.1637, 29.51), (49.15, -0.2393, 30.04), (49.15, -0.08816, 30.04), (48.99, -0.5721, 29.68), (48.99, 0.2446, 29.68), (49.47, -0.1637, 30.27), (49.47, 0.2446, 30.27), (49.47, -0.5721, 30.27), (49.32, -0.1637, 29.55), (49.23, -0.59, 29.97), (49.23, 0.2626, 29.97), (49.25, -0.3982, 29.54), (49.25, 0.07074, 29.54), (49.66, -0.1637, 30.04), (49.66, 0.07074, 30.04), (49.66, -0.3982, 30.04), (49.84, -0.1637, 29.01), (49.45, -0.4085, 29.79), (49.45, 0.08104, 29.79), (49.34, -0.343, 29.57), (49.34, 0.01555, 29.57), (49.65, -0.1637, 29.95), (49.65, 0.01555, 29.95), (49.65, -0.343, 29.95), (50.08, -0.1637, 28.81), (49.49, -0.3509, 29.76), (49.49, 0.02343, 29.76), (49.87, -0.3982, 29.04), (49.87, 0.07074, 29.04), (50.27, -0.1637, 29.54), (50.27, 0.07074, 29.54), (50.27, -0.3982, 29.54), (48.72, -0.0674, 30.79), (50.07, -0.4085, 29.29), (50.07, 0.08104, 29.29), (50.11, -0.3982, 28.84), (50.11, 0.07074, 28.84), (50.52, -0.1637, 29.35), (50.52, 0.07074, 29.35), (50.52, -0.3982, 29.35), (50.3, -0.1637, 29.08), (50.31, -0.4085, 29.09), (50.31, 0.08104, 29.09), (48.52, -0.06317, 30.55), (48.19, -0.2763, 30.12), (48.52, -0.2643, 30.55), (48.33, -0.0674, 30.31), (48.72, -0.26, 30.79), (48.72, -0.1637, 30.79), (48.17, -0.18, 30.09), (45.04, -0.04192, 33.36), (45.04, -0.2855, 33.36), (45.36, -0.04705, 32.64), (45.17, -0.2804, 33.73), (45.17, -0.04705, 33.73), (45.34, -0.2828, 32.61), (45.17, -0.1637, 33.73), (45.32, -0.1662, 32.58), (45.01, -0.1649, 33.33), (45.85, -0.04959, 33.19), (45.58, -0.282, 32.4), (45.85, -0.1637, 33.19), (45.55, -0.1679, 32.37), (45.71, -0.04458, 32.84), (45.71, -0.2829, 32.84), (45.61, -0.04959, 32.45), (45.85, -0.2778, 33.19), (47.77, -0.0585, 31.59), (47.37, -0.2792, 30.86), (47.77, -0.1637, 31.59), (47.35, -0.174, 30.83), (47.6, -0.05387, 31.3), (47.6, -0.2736, 31.3), (47.46, -0.0585, 30.99), (47.77, -0.2689, 31.59), (50.18, 0.01555, 29.52), (50.02, 0.02343, 29.33), (49.87, -0.343, 29.14), (50.02, -0.3509, 29.33), (49.87, 0.01555, 29.14), (50.18, -0.343, 29.52), (50.18, -0.1637, 29.52), (49.85, -0.1637, 29.11)], [], [(169, 50, 1, 51), (168, 53, 2, 54), (167, 56, 3, 57), (166, 48, 0, 59), (165, 65, 8, 63), (164, 73, 15, 71), (163, 61, 10, 62), (162, 64, 11, 62), (161, 66, 10, 61), (160, 67, 9, 60), (159, 81, 19, 79), (158, 74, 14, 70), (157, 75, 13, 69), (156, 72, 12, 68), (155, 89, 23, 87), (154, 82, 18, 78), (153, 83, 17, 77), (152, 116, 16, 76), (264, 246, 170, 247), (150, 90, 22, 86), (149, 91, 21, 85), (148, 88, 20, 84), (147, 94, 24, 92), (146, 97, 26, 95), (145, 100, 29, 98), (144, 103, 31, 101), (143, 106, 32, 104), (142, 109, 34, 107), (141, 112, 36, 110), (140, 115, 38, 113), (139, 124, 40, 120), (138, 119, 43, 121), (137, 118, 42, 122), (136, 117, 41, 123), (135, 125, 45, 128), (134, 126, 46, 129), (133, 127, 47, 130), (132, 80, 44, 131), (127, 132, 131, 47), (13, 68, 132, 127), (68, 12, 80, 132), (126, 133, 130, 46), (14, 69, 133, 126), (69, 13, 127, 133), (125, 134, 129, 45), (15, 70, 134, 125), (70, 14, 126, 134), (80, 135, 128, 44), (12, 71, 135, 80), (71, 15, 125, 135), (124, 136, 123, 40), (44, 128, 136, 124), (128, 45, 117, 136), (117, 137, 122, 41), (45, 129, 137, 117), (129, 46, 118, 137), (118, 138, 121, 42), (46, 130, 138, 118), (130, 47, 119, 138), (119, 139, 120, 43), (47, 131, 139, 119), (131, 44, 124, 139), (114, 140, 113, 39), (37, 110, 140, 114), (110, 36, 115, 140), (111, 141, 110, 37), (22, 85, 141, 111), (85, 21, 112, 141), (108, 142, 107, 35), (33, 104, 142, 108), (104, 32, 109, 142), (105, 143, 104, 33), (23, 86, 143, 105), (86, 22, 106, 143), (102, 144, 101, 30), (28, 98, 144, 102), (98, 29, 103, 144), (99, 145, 98, 28), (20, 87, 145, 99), (87, 23, 100, 145), (96, 146, 95, 27), (25, 92, 146, 96), (92, 24, 97, 146), (93, 147, 92, 25), (21, 84, 147, 93), (84, 20, 94, 147), (91, 148, 84, 21), (17, 76, 148, 91), (76, 16, 88, 148), (90, 149, 85, 22), (18, 77, 149, 90), (77, 17, 91, 149), (89, 150, 86, 23), (19, 78, 150, 89), (78, 18, 90, 150), (85, 21, 171, 175), (86, 22, 172, 176), (87, 23, 173, 177), (83, 152, 76, 17), (43, 120, 152, 83), (120, 40, 116, 152), (82, 153, 77, 18), (42, 121, 153, 82), (121, 43, 83, 153), (81, 154, 78, 19), (41, 122, 154, 81), (122, 42, 82, 154), (88, 155, 87, 20), (16, 79, 155, 88), (79, 19, 89, 155), (75, 156, 68, 13), (5, 49, 156, 75), (49, 4, 72, 156), (74, 157, 69, 14), (6, 52, 157, 74), (52, 5, 75, 157), (73, 158, 70, 15), (7, 55, 158, 73), (55, 6, 74, 158), (116, 159, 79, 16), (40, 123, 159, 116), (123, 41, 81, 159), (65, 160, 60, 8), (0, 51, 160, 65), (51, 1, 67, 160), (67, 161, 61, 9), (1, 54, 161, 67), (54, 2, 66, 161), (66, 162, 62, 10), (2, 57, 162, 66), (57, 3, 64, 162), (63, 163, 62, 11), (8, 60, 163, 63), (60, 9, 61, 163), (72, 164, 71, 12), (4, 58, 164, 72), (58, 7, 73, 164), (64, 165, 63, 11), (3, 59, 165, 64), (59, 0, 65, 165), (56, 166, 59, 3), (7, 58, 166, 56), (58, 4, 48, 166), (53, 167, 57, 2), (6, 55, 167, 53), (55, 7, 56, 167), (50, 168, 54, 1), (5, 52, 168, 50), (52, 6, 53, 168), (48, 169, 51, 0), (4, 49, 169, 48), (49, 5, 50, 169), (178, 175, 171, 174), (174, 151, 204, 233), (173, 176, 178, 177), (176, 172, 175, 178), (172, 175, 227, 221), (23, 86, 176, 173), (22, 85, 175, 172), (21, 84, 174, 171), (233, 204, 182, 202), (232, 207, 184, 205), (231, 210, 187, 208), (230, 213, 189, 211), (229, 216, 190, 214), (228, 219, 192, 217), (227, 222, 194, 220), (226, 225, 196, 223), (224, 226, 223, 197), (195, 220, 226, 224), (220, 194, 225, 226), (221, 227, 220, 195), (176, 172, 216, 229), (175, 171, 222, 227), (218, 228, 217, 193), (191, 214, 228, 218), (214, 190, 219, 228), (215, 229, 214, 191), (177, 178, 174, 151), (151, 177, 231, 209), (212, 230, 211, 188), (186, 208, 230, 212), (208, 187, 213, 230), (209, 231, 208, 186), (84, 20, 151, 174), (177, 173, 210, 231), (206, 232, 205, 185), (183, 202, 232, 206), (202, 182, 207, 232), (203, 233, 202, 183), (404, 243, 198, 397), (171, 174, 233, 203), (266, 240, 179, 241), (173, 176, 229, 215), (20, 87, 177, 151), (377, 238, 199, 372), (376, 255, 234, 373), (401, 399, 236, 252), (260, 254, 237, 252), (400, 256, 236, 399), (258, 257, 235, 250), (255, 258, 250, 234), (199, 241, 258, 255), (241, 179, 257, 258), (374, 259, 251, 370), (368, 244, 259, 374), (397, 198, 256, 400), (256, 260, 252, 236), (198, 247, 260, 256), (247, 170, 254, 260), (396, 401, 252, 237), (373, 375, 261, 253), (375, 370, 251, 261), (402, 262, 253, 396), (394, 249, 262, 402), (372, 199, 255, 376), (403, 263, 249, 394), (398, 248, 263, 403), (369, 201, 238, 377), (243, 264, 247, 198), (200, 245, 264, 243), (245, 180, 246, 264), (378, 265, 244, 368), (371, 242, 265, 378), (395, 200, 243, 404), (238, 266, 241, 199), (201, 239, 266, 238), (239, 181, 240, 266), (339, 285, 299, 343), (321, 322, 269, 273), (391, 324, 268, 379), (325, 326, 270, 271), (324, 325, 271, 268), (342, 270, 296, 344), (417, 323, 272, 405), (320, 321, 273, 267), (410, 285, 275, 407), (286, 287, 277, 281), (384, 289, 276, 381), (290, 291, 278, 279), (289, 290, 279, 276), (383, 284, 282, 380), (409, 288, 280, 406), (285, 286, 281, 275), (491, 502, 423, 424), (472, 461, 429, 425), (437, 436, 422, 426), (448, 485, 432, 427), (339, 336, 286, 285), (419, 337, 288, 409), (383, 291, 300, 386), (341, 338, 290, 289), (338, 342, 291, 290), (393, 341, 289, 384), (336, 340, 287, 286), (410, 284, 298, 412), (346, 303, 316, 350), (347, 308, 319, 351), (386, 300, 308, 389), (412, 298, 306, 415), (326, 201, 293, 328), (320, 267, 295, 327), (398, 180, 292, 411), (369, 248, 294, 385), (416, 330, 303, 414), (390, 329, 305, 388), (392, 345, 306, 389), (418, 346, 307, 415), (293, 301, 315, 310), (274, 292, 309, 297), (411, 292, 274, 413), (385, 294, 302, 387), (348, 313, 318, 350), (349, 312, 317, 351), (333, 310, 315, 335), (332, 311, 316, 334), (331, 304, 317, 335), (330, 274, 297, 334), (344, 296, 312, 349), (343, 299, 313, 348), (300, 314, 357, 353), (328, 293, 310, 333), (327, 295, 311, 332), (313, 299, 352, 356), (292, 327, 332, 309), (296, 328, 333, 312), (303, 330, 334, 316), (301, 331, 335, 315), (309, 332, 334, 297), (312, 333, 335, 317), (387, 302, 329, 390), (413, 274, 330, 416), (180, 320, 327, 292), (270, 326, 328, 296), (180, 245, 321, 320), (395, 242, 323, 417), (181, 239, 325, 324), (239, 201, 326, 325), (371, 181, 324, 391), (245, 200, 322, 321), (295, 343, 348, 311), (300, 344, 349, 314), (314, 349, 351, 319), (311, 348, 350, 316), (414, 303, 346, 418), (388, 305, 345, 392), (304, 347, 351, 317), (307, 346, 350, 318), (273, 269, 340, 336), (379, 268, 341, 393), (271, 270, 342, 338), (268, 271, 338, 341), (405, 272, 337, 419), (267, 273, 336, 339), (291, 342, 344, 300), (267, 339, 343, 295), (353, 357, 365, 361), (356, 352, 360, 364), (307, 318, 358, 354), (319, 308, 355, 359), (318, 313, 356, 358), (314, 319, 359, 357), (299, 307, 354, 352), (308, 300, 353, 355), (360, 362, 366, 364), (363, 361, 365, 367), (354, 358, 366, 362), (359, 355, 363, 367), (358, 356, 364, 366), (357, 359, 367, 365), (352, 354, 362, 360), (355, 353, 361, 363), (272, 379, 393, 337), (304, 388, 392, 347), (242, 371, 391, 323), (301, 387, 390, 331), (293, 385, 387, 301), (347, 392, 389, 308), (331, 390, 388, 304), (201, 369, 385, 293), (298, 386, 389, 306), (337, 393, 384, 288), (284, 383, 386, 298), (449, 448, 427, 428), (461, 460, 421, 429), (291, 383, 380, 278), (288, 384, 381, 280), (323, 391, 379, 272), (181, 371, 378, 240), (240, 378, 368, 179), (248, 369, 377, 263), (249, 372, 376, 262), (250, 235, 370, 375), (234, 250, 375, 373), (179, 368, 374, 257), (257, 374, 370, 235), (262, 376, 373, 253), (263, 377, 372, 249), (269, 405, 419, 340), (305, 414, 418, 345), (200, 395, 417, 322), (302, 413, 416, 329), (294, 411, 413, 302), (345, 418, 415, 306), (329, 416, 414, 305), (248, 398, 411, 294), (299, 412, 415, 307), (285, 410, 412, 299), (340, 419, 409, 287), (473, 472, 425, 431), (485, 484, 420, 432), (287, 409, 406, 277), (284, 410, 407, 282), (322, 417, 405, 269), (242, 395, 404, 265), (180, 398, 403, 246), (246, 403, 394, 170), (170, 394, 402, 254), (254, 402, 396, 237), (253, 261, 401, 396), (244, 397, 400, 259), (259, 400, 399, 251), (261, 251, 399, 401), (265, 404, 397, 244), (428, 430, 424, 423), (424, 430, 429, 421), (422, 431, 433, 426), (426, 433, 432, 420), (460, 491, 424, 421), (502, 449, 428, 423), (436, 473, 431, 422), (484, 437, 426, 420), (275, 281, 442, 479), (479, 442, 441, 480), (480, 441, 440, 481), (587, 580, 439, 482), (559, 552, 438, 483), (483, 438, 437, 484), (277, 406, 478, 408), (408, 478, 477, 382), (382, 477, 476, 283), (579, 586, 475, 434), (551, 558, 474, 435), (435, 474, 473, 436), (278, 380, 454, 497), (497, 454, 506, 512), (452, 499, 514, 505), (590, 582, 451, 500), (562, 554, 450, 501), (501, 450, 449, 502), (276, 279, 496, 455), (455, 496, 495, 456), (456, 495, 494, 457), (583, 589, 493, 458), (555, 561, 492, 459), (459, 492, 491, 460), (407, 275, 479, 490), (490, 479, 507, 511), (481, 488, 510, 509), (588, 587, 482, 487), (560, 559, 483, 486), (486, 483, 484, 485), (406, 280, 467, 478), (478, 467, 468, 477), (477, 468, 469, 476), (586, 585, 470, 475), (558, 557, 471, 474), (474, 471, 472, 473), (381, 276, 455, 466), (466, 455, 456, 465), (465, 456, 457, 464), (584, 583, 458, 463), (556, 555, 459, 462), (462, 459, 460, 461), (380, 282, 443, 454), (454, 443, 503, 506), (445, 452, 505, 504), (582, 581, 446, 451), (554, 553, 447, 450), (450, 447, 448, 449), (282, 407, 490, 443), (443, 490, 511, 503), (488, 445, 504, 510), (581, 588, 487, 446), (553, 560, 486, 447), (447, 486, 485, 448), (281, 277, 408, 442), (442, 408, 382, 441), (441, 382, 283, 440), (580, 579, 434, 439), (552, 551, 435, 438), (438, 435, 436, 437), (280, 381, 466, 467), (467, 466, 465, 468), (468, 465, 464, 469), (585, 584, 463, 470), (557, 556, 462, 471), (471, 462, 461, 472), (279, 278, 497, 496), (496, 497, 498, 495), (495, 498, 499, 494), (589, 590, 500, 493), (561, 562, 501, 492), (492, 501, 502, 491), (527, 531, 517, 524), (532, 528, 526, 515), (533, 529, 518, 523), (530, 536, 521, 520), (531, 534, 489, 517), (535, 532, 515, 444), (534, 533, 523, 489), (536, 535, 444, 521), (499, 498, 513, 514), (498, 497, 512, 513), (480, 481, 509, 508), (479, 480, 508, 507), (524, 517, 516, 525), (525, 516, 515, 526), (523, 518, 519, 522), (522, 519, 520, 521), (517, 489, 453, 516), (516, 453, 444, 515), (489, 523, 522, 453), (453, 522, 521, 444), (528, 537, 525, 526), (537, 527, 524, 525), (538, 530, 520, 519), (529, 538, 519, 518), (507, 508, 538, 529), (508, 509, 530, 538), (513, 512, 527, 537), (514, 513, 537, 528), (535, 536, 550, 549), (503, 511, 533, 534), (532, 535, 544, 543), (506, 503, 534, 531), (536, 530, 548, 550), (511, 507, 529, 533), (528, 532, 543, 542), (512, 506, 531, 527), (539, 540, 543, 544), (540, 541, 542, 543), (535, 504, 539, 544), (514, 528, 542, 541), (504, 505, 540, 539), (505, 514, 541, 540), (547, 545, 549, 550), (546, 547, 550, 548), (504, 535, 549, 545), (510, 504, 545, 547), (509, 510, 547, 546), (530, 509, 546, 548), (493, 500, 562, 561), (470, 463, 556, 557), (439, 434, 551, 552), (446, 487, 560, 553), (451, 446, 553, 554), (463, 458, 555, 556), (475, 470, 557, 558), (487, 482, 559, 560), (458, 493, 561, 555), (500, 451, 554, 562), (434, 475, 558, 551), (482, 439, 552, 559), (567, 568, 564, 563), (568, 569, 565, 564), (596, 595, 571, 572), (570, 567, 563, 566), (563, 564, 565, 566), (570, 569, 568, 567), (572, 571, 575, 576), (597, 596, 572, 574), (598, 597, 574, 573), (595, 598, 573, 571), (577, 578, 576, 575), (574, 572, 576, 578), (573, 574, 578, 577), (571, 573, 577, 575), (494, 499, 590, 589), (469, 464, 584, 585), (440, 283, 579, 580), (445, 488, 588, 581), (452, 445, 581, 582), (464, 457, 583, 584), (476, 469, 585, 586), (488, 481, 587, 588), (457, 494, 589, 583), (499, 452, 582, 590), (283, 476, 586, 579), (481, 440, 580, 587), (565, 569, 594, 592), (569, 570, 593, 594), (570, 566, 591, 593), (566, 565, 592, 591), (592, 594, 598, 595), (594, 593, 597, 598), (593, 591, 596, 597), (591, 592, 595, 596), (596, 591, 599, 600), (656, 654, 610, 608), (655, 652, 611, 605), (602, 433, 431, 425), (652, 641, 607, 611), (654, 653, 604, 610), (608, 610, 618, 616), (605, 611, 619, 613), (611, 607, 615, 619), (610, 604, 612, 618), (641, 657, 606, 607), (657, 656, 608, 606), (653, 658, 603, 604), (658, 655, 605, 603), (616, 618, 626, 624), (613, 619, 627, 621), (619, 615, 623, 627), (618, 612, 620, 626), (607, 606, 614, 615), (606, 608, 616, 614), (604, 603, 601, 612), (603, 605, 613, 601), (624, 626, 634, 632), (621, 627, 635, 629), (627, 623, 631, 635), (626, 620, 628, 634), (615, 614, 622, 623), (614, 616, 624, 622), (612, 601, 609, 620), (601, 613, 621, 609), (689, 687, 642, 640), (688, 685, 643, 637), (685, 684, 639, 643), (687, 686, 636, 642), (623, 622, 630, 631), (622, 624, 632, 630), (620, 609, 617, 628), (609, 621, 629, 617), (640, 642, 650, 648), (637, 643, 651, 645), (643, 639, 647, 651), (642, 636, 644, 650), (684, 690, 638, 639), (690, 689, 640, 638), (686, 691, 625, 636), (691, 688, 637, 625), (645, 651, 649, 633), (650, 649, 646, 648), (646, 649, 651, 647), (633, 649, 650, 644), (639, 638, 646, 647), (638, 640, 648, 646), (636, 625, 633, 644), (625, 637, 645, 633), (679, 682, 655, 658), (677, 679, 658, 653), (678, 683, 656, 657), (676, 678, 657, 641), (681, 677, 653, 654), (680, 676, 641, 652), (682, 680, 652, 655), (683, 681, 654, 656), (429, 430, 602, 425), (432, 433, 602, 427), (428, 427, 602, 430), (660, 662, 665, 667), (659, 667, 665, 663), (661, 666, 667, 659), (664, 660, 667, 666), (662, 660, 673, 675), (661, 659, 672, 674), (659, 663, 668, 672), (660, 664, 669, 673), (663, 665, 670, 668), (665, 662, 675, 670), (664, 666, 671, 669), (666, 661, 674, 671), (675, 673, 681, 683), (674, 672, 680, 682), (672, 668, 676, 680), (673, 669, 677, 681), (668, 670, 678, 676), (670, 675, 683, 678), (669, 671, 679, 677), (671, 674, 682, 679), (617, 629, 688, 691), (628, 617, 691, 686), (630, 632, 689, 690), (631, 630, 690, 684), (634, 628, 686, 687), (635, 631, 684, 685), (629, 635, 685, 688), (632, 634, 687, 689)])
me_cube.polygons.foreach_set('use_smooth', [True] * 651)
me_cube.materials.append(mat_lignearriveelvl1)
me_cube.use_remesh_preserve_volume = False
me_cube.use_remesh_preserve_attributes = False
me_cube.use_mirror_vertex_groups = False
me_cube.update()
arm_armature = bpy.data.armatures.new('Armature')  # bones are not reproduced

# ---- objects
ob_sun = bpy.data.objects.new('Sun', light_sun)
ob_armature = bpy.data.objects.new('Armature', arm_armature)
ob_persoligned_part = bpy.data.objects.new('PersoLigneDépart', me_cube_001)
ob_soucoupe = bpy.data.objects.new('Soucoupe', me_cube_002)
ob_hologramme = bpy.data.objects.new('hologramme', me_plane)
ob_lignearriv_elvl1 = bpy.data.objects.new('LigneArrivéeLvl1', me_cube)
ob_camera = bpy.data.objects.new('Camera', cam_camera)

# ---- transforms, parenting, visibility, modifiers, constraints
ob_sun.location = (1.289, -20.84, 13.7)
ob_sun.rotation_euler = (0.6611, 1.363e-16, 0.4784)
ob_sun.lineart.crease_threshold = 0.0
ob_armature.location = (0.0, 0.0, 2.993)
ob_armature.lineart.crease_threshold = 0.0
ob_persoligned_part.parent = ob_armature
ob_persoligned_part.matrix_parent_inverse = Matrix(((1.0, 0.0, 0.0, -0.0), (0.0, 1.0, 0.0, -0.0), (0.0, 0.0, 1.0, -2.993), (0.0, 0.0, 0.0, 1.0)))
ob_persoligned_part.location = (0.0, 0.0, 2.993)
ob_persoligned_part.lineart.crease_threshold = 0.0
_vg = ob_persoligned_part.vertex_groups.new(name='ROOT')
_vg = ob_persoligned_part.vertex_groups.new(name='belly')
for _i, _w in zip([52, 131, 133, 134, 135, 136, 137, 138, 139, 140, 141, 142, 143, 144, 145, 178, 179, 180, 181, 183, 184, 186, 187, 188, 189, 190, 191, 192, 193, 194, 195, 196, 197, 202, 203, 204, 205, 206, 240, 241, 243, 244, 248, 249, 294, 295, 296, 297, 298, 398, 402, 496, 497, 498, 499, 500, 501, 502, 503, 504, 505, 506, 507, 508, 509, 510, 511, 512, 513, 514, 547, 548, 549, 550, 552, 553, 554, 556, 557, 558, 559, 560, 561, 562, 563, 564, 565, 566, 567, 568, 569, 574, 575, 576, 577, 578, 612, 613, 615, 616, 620, 621, 667, 668, 669, 670, 671], [0.4941, 0.01293, 0.008713, 0.02108, 0.1636, 0.2317, 0.2525, 0.4907, 0.3932, 0.4313, 0.3135, 0.1135, 0.08846, 0.1382, 0.1162, 0.0394, 0.0464, 0.007231, 0.01034, 0.03727, 0.3261, 0.09966, 0.1211, 0.1936, 0.2475, 0.06747, 0.1059, 0.1082, 0.368, 0.2899, 0.179, 0.06206, 0.09564, 0.144, 0.1122, 0.0772, 0.02044, 0.0576, 0.02722, 0.009169, 0.06807, 0.0558, 0.04753, 0.04057, 0.03635, 0.02475, 0.06749, 0.06789, 0.06504, 0.4243, 0.4941, 0.008713, 0.0264, 0.02108, 0.1636, 0.4664, 0.2317, 0.2525, 0.6111, 0.4907, 0.3932, 0.4313, 0.3135, 0.5411, 0.1135, 0.08846, 0.1194, 0.1382, 0.1213, 0.1162, 0.0394, 0.0464, 0.007231, 0.01034, 0.03727, 0.3261, 0.9056, 0.09966, 0.4829, 0.1211, 0.1936, 0.5561, 0.2475, 0.06747, 0.1059, 0.1082, 0.368, 0.2899, 0.179, 0.06206, 0.09564, 0.144, 0.1122, 0.0772, 0.02044, 0.0576, 0.02722, 0.009169, 0.06807, 0.0558, 0.04753, 0.04057, 0.03635, 0.02475, 0.06749, 0.06789, 0.06504]): _vg.add([_i], _w, 'REPLACE')
_vg = ob_persoligned_part.vertex_groups.new(name='torso')
for _i, _w in zip([0, 1, 3, 5, 7, 12, 17, 18, 19, 20, 24, 25, 26, 27, 28, 29, 30, 31, 32, 35, 36, 41, 42, 48, 49, 52, 53, 54, 56, 57, 58, 59, 60, 70, 71, 72, 73, 74, 75, 76, 77, 78, 80, 83, 86, 90, 92, 96, 97, 100, 101, 102, 103, 104, 106, 107, 108, 109, 110, 113, 114, 115, 119, 120, 121, 122, 123, 124, 125, 126, 127, 128, 129, 130, 131, 132, 133, 134, 135, 136, 137, 138, 139, 140, 141, 142, 143, 144, 145, 187, 189, 192, 193, 194, 195, 196, 197, 199, 200, 201, 202, 203, 204, 205, 206, 239, 240, 241, 243, 244, 338, 339, 341, 343, 346, 348, 353, 359, 360, 361, 362, 363, 368, 369, 370, 371, 372, 373, 374, 375, 376, 377, 378, 380, 383, 384, 389, 390, 396, 397, 398, 402, 403, 404, 406, 407, 408, 409, 410, 411, 421, 422, 423, 424, 425, 426, 427, 428, 429, 430, 431, 433, 435, 438, 439, 442, 448, 450, 454, 455, 459, 460, 461, 462, 463, 465, 466, 467, 468, 469, 472, 473, 474, 475, 480, 481, 482, 483, 484, 485, 486, 487, 488, 489, 490, 491, 492, 493, 494, 495, 496, 497, 498, 499, 500, 501, 502, 503, 504, 505, 506, 507, 508, 509, 510, 511, 512, 513, 514, 558, 560, 561, 564, 565, 566, 567, 568, 569, 571, 572, 573, 574, 575, 576, 577, 578, 611, 612, 613, 615, 616], [0.1397, 0.2961, 0.004545, 0.3093, 0.2242, 0.2705, 0.0563, 0.05551, 0.04452, 0.05198, 0.1259, 0.1076, 0.1166, 0.1297, 0.3098, 0.3106, 0.307, 0.3086, 0.3315, 0.3755, 0.2113, 0.2317, 0.1456, 0.04182, 0.03537, 0.1292, 0.1062, 0.09863, 0.2624, 0.3134, 0.3146, 0.3088, 0.3116, 0.2985, 0.2945, 0.3019, 0.3041, 0.3113, 0.2964, 0.3219, 0.3281, 0.3523, 0.2271, 0.5166, 0.1751, 0.2458, 0.007333, 0.1581, 0.07176, 0.127, 0.02424, 0.00663, 0.1751, 0.001376, 0.1278, 0.02363, 0.06322, 0.007154, 0.177, 0.01263, 0.01611, 0.005698, 0.08268, 0.07097, 0.09433, 0.1902, 0.08596, 0.467, 0.662, 0.4316, 0.7362, 0.478, 0.2389, 0.5589, 0.7834, 0.2762, 0.7322, 0.5218, 0.005545, 0.09573, 0.01916, 0.102, 0.4114, 0.09609, 0.3643, 0.5107, 0.2769, 0.5097, 0.2778, 0.004555, 0.0007874, 0.07091, 0.06358, 0.06966, 0.3158, 0.17, 0.1525, 0.02258, 0.08656, 0.06977, 0.05796, 0.04366, 0.134, 0.09599, 0.09336, 0.02846, 0.05825, 0.0216, 0.02372, 0.008619, 0.1397, 0.2961, 0.3144, 0.004545, 0.3093, 0.2242, 0.2705, 0.0563, 0.05613, 0.05551, 0.04452, 0.05198, 0.1259, 0.1076, 0.1166, 0.1313, 0.1297, 0.3098, 0.311, 0.3106, 0.307, 0.3086, 0.3315, 0.3954, 0.3755, 0.2113, 0.2317, 0.1456, 0.04182, 0.03537, 0.4303, 0.1292, 0.1062, 0.09863, 0.2624, 0.3134, 0.3153, 0.3146, 0.3088, 0.3116, 0.2985, 0.2945, 0.3019, 0.3041, 0.3051, 0.3113, 0.2964, 0.3219, 0.3281, 0.3315, 0.3523, 0.5576, 0.2271, 0.5166, 0.2553, 0.1751, 0.2458, 0.007333, 0.1581, 0.07176, 0.127, 0.02424, 0.00663, 0.1751, 0.001376, 0.1278, 0.02363, 0.06322, 0.007154, 0.177, 0.01263, 0.01832, 0.01611, 0.005698, 0.08268, 0.07097, 0.09914, 0.09433, 0.1902, 0.08596, 0.467, 0.662, 0.7808, 0.4316, 0.7362, 0.4974, 0.478, 0.2389, 0.5589, 0.2762, 0.7322, 0.5879, 0.5218, 0.005545, 0.02367, 0.09573, 0.01916, 0.1022, 0.102, 0.4114, 0.09609, 0.3643, 0.1382, 0.5107, 0.2769, 0.619, 0.5097, 0.588, 0.2778, 0.004555, 0.008426, 0.0007874, 0.07091, 0.06358, 0.06966, 0.3158, 0.17, 0.1525, 0.02258, 0.08656, 0.06977, 0.05796, 0.04366, 0.134, 0.09599, 0.09336, 0.02846, 0.05825, 0.0216, 0.02372, 0.008619]): _vg.add([_i], _w, 'REPLACE')
_vg = ob_persoligned_part.vertex_groups.new(name='head')
for _i, _w in zip([0, 1, 2, 3, 4, 5, 6, 7, 8, 9, 10, 11, 12, 13, 14, 15, 16, 17, 18, 19, 20, 21, 22, 23, 24, 25, 26, 27, 28, 29, 30, 31, 32, 33, 34, 35, 36, 37, 38, 39, 40, 41, 42, 43, 44, 45, 46, 47, 48, 49, 50, 51, 53, 54, 55, 56, 57, 58, 59, 60, 61, 62, 63, 64, 65, 66, 67, 68, 69, 70, 71, 72, 73, 74, 75, 76, 77, 78, 79, 80, 81, 82, 83, 84, 85, 86, 87, 88, 89, 90, 91, 92, 93, 94, 95, 96, 97, 98, 99, 100, 101, 102, 103, 104, 105, 106, 107, 108, 109, 110, 111, 112, 113, 114, 115, 116, 117, 118, 119, 120, 121, 123, 124, 125, 126, 127, 128, 129, 130, 131, 132, 133, 134, 142, 143, 250, 251, 252, 253, 254, 255, 256, 257, 258, 259, 260, 261, 262, 263, 264, 265, 266, 267, 268, 269, 270, 271, 338, 339, 340, 341, 342, 343, 344, 345, 346, 347, 348, 349, 350, 351, 352, 353, 354, 355, 356, 357, 358, 359, 360, 361, 362, 363, 364, 365, 366, 367, 368, 369, 370, 371, 372, 373, 374, 375, 376, 377, 378, 379, 380, 381, 382, 383, 384, 385, 386, 387, 388, 389, 390, 391, 392, 393, 394, 395, 396, 397, 399, 400, 401, 403, 404, 405, 406, 407, 408, 409, 410, 411, 412, 413, 414, 415, 416, 417, 418, 419, 420, 421, 422, 423, 424, 425, 426, 427, 428, 429, 430, 431, 432, 433, 434, 435, 436, 437, 438, 439, 440, 441, 442, 443, 444, 445, 446, 447, 448, 449, 450, 451, 452, 453, 454, 455, 456, 457, 458, 459, 460, 461, 462, 463, 464, 465, 466, 467, 468, 469, 470, 471, 472, 473, 474, 475, 476, 477, 478, 479, 480, 481, 482, 483, 485, 486, 487, 488, 489, 490, 491, 492, 493, 494, 495, 496, 497, 498, 509, 510, 513, 622, 623, 624, 625, 626, 627, 628, 629, 630, 631, 632, 633, 634, 635, 636, 637, 638, 639, 640, 641, 642, 643, 644], [0.04369, 0.6982, 0.9973, 0.9715, 0.9976, 0.6855, 0.9778, 0.7676, 0.996, 0.9745, 0.9758, 0.9966, 0.7228, 0.9951, 0.9949, 0.9939, 0.9936, 0.9415, 0.9426, 0.9498, 0.9455, 0.988, 0.9877, 0.9897, 0.8703, 0.8869, 0.879, 0.867, 0.6768, 0.6759, 0.6795, 0.678, 0.6465, 0.9984, 0.9991, 0.6014, 0.7772, 0.9964, 0.9757, 0.982, 0.9977, 0.7511, 0.7997, 0.9983, 0.9846, 0.9945, 0.9958, 0.9995, 0.9505, 0.9526, 0.9888, 0.9908, 0.8867, 0.8918, 0.9989, 0.6296, 0.6722, 0.6709, 0.6771, 0.6742, 0.9865, 0.9902, 0.9888, 0.9924, 0.9934, 0.9935, 0.9827, 0.9838, 0.982, 0.6899, 0.6932, 0.6869, 0.6849, 0.6729, 0.6896, 0.6615, 0.6549, 0.6034, 0.9989, 0.6662, 0.9982, 0.9994, 0.4515, 0.9843, 0.9982, 0.799, 0.9802, 0.9961, 0.9986, 0.6558, 0.9797, 0.9662, 0.9825, 0.9923, 0.9978, 0.7712, 0.9157, 0.9955, 0.9963, 0.8659, 0.9601, 0.9696, 0.8159, 0.9665, 0.9926, 0.8655, 0.9606, 0.915, 0.9693, 0.8149, 0.9957, 0.9958, 0.9561, 0.9538, 0.9613, 0.991, 0.9918, 0.9908, 0.8827, 0.8998, 0.8678, 0.02774, 0.3133, 0.2371, 0.3365, 0.203, 0.3421, 0.1234, 0.0581, 0.04969, 0.1074, 0.05294, 0.1246, 0.02235, 0.004854, 0.9782, 0.9812, 0.9797, 0.9943, 0.9943, 0.9933, 0.9886, 0.9901, 0.987, 0.9862, 0.9917, 0.9918, 0.9912, 0.9896, 0.9893, 0.99, 0.9991, 0.9987, 0.9988, 0.9988, 0.9889, 0.9893, 0.04369, 0.6982, 0.9973, 0.6806, 0.9978, 0.9715, 0.9762, 0.9976, 0.6855, 0.9778, 0.7676, 0.996, 0.9745, 0.9758, 0.9966, 0.7228, 0.9951, 0.9951, 0.9949, 0.9939, 0.9936, 0.9415, 0.9421, 0.9426, 0.9498, 0.9455, 0.988, 0.9877, 0.9895, 0.9897, 0.8703, 0.8869, 0.879, 0.8656, 0.867, 0.6768, 0.6755, 0.6759, 0.6795, 0.678, 0.6465, 0.9984, 0.5812, 0.9992, 0.9991, 0.6014, 0.7772, 0.9964, 0.9757, 0.982, 0.9977, 0.7511, 0.7997, 0.9983, 0.9846, 0.9945, 0.9958, 0.9995, 0.9505, 0.9526, 0.9888, 0.9908, 0.9999, 0.8867, 0.8918, 0.9989, 0.6296, 0.6722, 0.6702, 0.6709, 0.6771, 0.6742, 0.9865, 0.9902, 0.9888, 0.9924, 0.9934, 0.9935, 0.9827, 0.9838, 0.982, 0.6899, 0.6932, 0.6869, 0.6849, 0.684, 0.6729, 0.6896, 0.6615, 0.6549, 0.6513, 0.6034, 0.9989, 0.4119, 0.9997, 0.6662, 0.9982, 0.9994, 0.4515, 0.6517, 0.9843, 0.9982, 0.799, 0.9989, 0.9802, 0.9794, 0.9961, 0.9986, 0.6558, 0.9797, 0.9662, 0.9825, 0.9923, 0.9978, 0.7712, 0.9157, 0.9958, 0.9955, 0.9963, 0.8659, 0.9601, 0.9696, 0.8159, 0.9665, 0.9926, 0.8655, 0.9606, 0.915, 0.9693, 0.8149, 0.9957, 0.9958, 0.9561, 0.9523, 0.9538, 0.9613, 0.991, 0.9918, 0.9908, 0.9908, 0.8827, 0.8998, 0.8621, 0.8678, 0.02774, 0.3133, 0.2371, 0.1646, 0.3365, 0.203, 0.3466, 0.3421, 0.1234, 0.0581, 0.1074, 0.05294, 0.13, 0.1246, 0.02235, 0.004854, 0.02807, 0.9782, 0.9812, 0.9797, 0.9943, 0.9943, 0.9933, 0.9886, 0.9901, 0.987, 0.9862, 0.9917, 0.9918, 0.9912, 0.9896, 0.9893, 0.99, 0.9991, 0.9991, 0.9987, 0.9988, 0.9988, 0.9889, 0.9893]): _vg.add([_i], _w, 'REPLACE')
_vg = ob_persoligned_part.vertex_groups.new(name='arm.L')
for _i, _w in zip([0, 42, 52, 56, 78, 80, 90, 96, 122, 123, 124, 125, 126, 127, 128, 129, 130, 131, 132, 133, 134, 135, 136, 137, 138, 139, 140, 141, 142, 143, 144, 145, 190, 191, 192, 193, 194, 195, 196, 197, 198, 199, 200, 201, 202, 203, 204, 205, 206, 208, 209, 210, 211, 212, 213, 214, 239, 240, 241, 242, 243, 244, 245, 246, 398, 439, 491, 492, 497, 498, 508, 509, 511, 512, 513], [0.7511, 0.04944, 0.0936, 0.1008, 0.02501, 0.08514, 0.06463, 0.05726, 0.7414, 0.8559, 0.2094, 0.0895, 0.1971, 0.03643, 0.1235, 0.6193, 0.3415, 0.05778, 0.5543, 0.1417, 0.2485, 0.03498, 0.04563, 0.003164, 0.005763, 0.08073, 0.1766, 0.1695, 0.2528, 0.5345, 0.2183, 0.4868, 0.0508, 0.05711, 0.06354, 0.2768, 0.2864, 0.3024, 0.6714, 0.6336, 0.0469, 0.9231, 0.8527, 0.8428, 0.6168, 0.6403, 0.6412, 0.7696, 0.7361, 0.06794, 0.07819, 0.0784, 0.03029, 0.06717, 0.08642, 0.08206, 0.7805, 0.738, 0.7834, 0.8795, 0.726, 0.7363, 0.8337, 0.8915, 0.01788, 0.03312, 0.06811, 0.02404, 0.1145, 0.0532, 0.0446, 0.04557, 0.08984, 0.02576, 0.1092]): _vg.add([_i], _w, 'REPLACE')
_vg = ob_persoligned_part.vertex_groups.new(name='forearm.L')
for _i, _w in zip([193, 194, 195, 196, 197, 198, 200, 201, 202, 203, 204, 205, 206, 207, 208, 209, 210, 211, 212, 213, 214, 215, 216, 217, 218, 219, 220, 221, 222, 223, 224, 225, 226, 227, 228, 229, 230, 231, 232, 233, 234, 235, 236, 237, 238, 239, 240, 241, 242, 243, 244, 245, 246, 302, 303, 304, 305, 306, 307, 308, 309, 310, 311, 312, 313, 314, 315, 316, 317, 318, 319, 320, 321, 322, 323, 324, 325, 326, 327, 328, 329, 330, 331, 332, 333, 334, 335, 336, 337], [0.004856, 0.01901, 0.01399, 0.02316, 0.02795, 0.9496, 0.01225, 0.03577, 0.06868, 0.08124, 0.0721, 0.06108, 0.06277, 0.386, 0.9277, 0.9173, 0.9077, 0.9526, 0.9225, 0.9055, 0.9072, 0.04734, 0.278, 0.6351, 0.8812, 0.9003, 0.9187, 0.8386, 0.848, 0.2274, 0.1376, 0.618, 0.5022, 0.5058, 0.2029, 0.6711, 0.1876, 0.9724, 0.9902, 0.9696, 0.9314, 0.9788, 0.9879, 0.9305, 0.9088, 0.1422, 0.1264, 0.1253, 0.08609, 0.1125, 0.1208, 0.133, 0.08846, 0.9946, 0.9684, 0.9882, 0.9667, 0.9825, 0.984, 0.9932, 0.957, 0.9948, 0.992, 0.9912, 0.9905, 0.9921, 0.9909, 0.9959, 0.9914, 0.99, 0.9894, 0.9842, 0.987, 0.9859, 0.985, 0.9938, 0.9919, 0.09192, 0.06344, 0.07212, 0.04477, 0.9253, 0.9368, 0.9406, 0.7009, 0.9604, 0.7352, 0.9394, 0.783]): _vg.add([_i], _w, 'REPLACE')
_vg = ob_persoligned_part.vertex_groups.new(name='hand.L')
for _i, _w in zip([207, 215, 216, 217, 218, 219, 220, 221, 222, 223, 224, 225, 226, 227, 228, 229, 230, 231, 233, 234, 237, 238, 272, 273, 274, 275, 276, 277, 278, 279, 280, 281, 282, 283, 284, 285, 303, 305, 309, 326, 327, 328, 329, 330, 331, 332, 333, 334, 335, 336, 337], [0.614, 0.9513, 0.722, 0.3648, 0.1187, 0.09968, 0.08127, 0.1614, 0.152, 0.7725, 0.8624, 0.382, 0.4978, 0.4941, 0.797, 0.3289, 0.8124, 0.004541, 0.01019, 0.06831, 0.06916, 0.09093, 0.9999, 0.9999, 0.9999, 0.9999, 0.992, 0.9851, 0.9912, 0.9926, 0.9997, 0.9999, 0.9998, 0.9998, 0.9999, 0.9999, 0.01212, 0.01497, 0.03492, 0.9081, 0.9366, 0.9279, 0.9526, 0.07449, 0.06309, 0.05932, 0.299, 0.02915, 0.2647, 0.06046, 0.2168]): _vg.add([_i], _w, 'REPLACE')
_vg = ob_persoligned_part.vertex_groups.new(name='arm.R')
for _i, _w in zip([128, 131, 134, 142, 144, 338, 390, 398, 402, 406, 431, 435, 439, 448, 454, 484, 485, 486, 487, 489, 490, 491, 492, 493, 494, 495, 496, 497, 498, 499, 501, 502, 504, 505, 506, 507, 508, 509, 510, 511, 512, 513, 514, 562, 563, 564, 565, 566, 567, 568, 569, 570, 571, 572, 573, 574, 575, 576, 577, 578, 580, 581, 582, 583, 584, 585, 586, 611, 612, 613, 614, 615, 616, 617, 618], [0.02404, 0.05778, 0.0532, 0.04557, 0.02576, 0.7511, 0.04944, 0.01788, 0.0936, 0.1008, 0.02501, 0.08514, 0.03312, 0.06463, 0.05726, 0.7414, 0.8559, 0.2094, 0.0895, 0.1971, 0.03643, 0.06811, 0.1235, 0.6193, 0.3415, 0.5543, 0.1417, 0.1145, 0.2485, 0.03498, 0.04563, 0.003164, 0.005763, 0.08073, 0.1766, 0.1695, 0.0446, 0.2528, 0.5345, 0.08984, 0.2183, 0.1092, 0.4868, 0.0508, 0.05711, 0.06354, 0.2768, 0.2864, 0.3024, 0.6714, 0.6336, 0.0469, 0.9231, 0.8527, 0.8428, 0.6168, 0.6403, 0.6412, 0.7696, 0.7361, 0.06794, 0.07819, 0.0784, 0.03029, 0.06717, 0.08642, 0.08206, 0.7805, 0.738, 0.7834, 0.8795, 0.726, 0.7363, 0.8337, 0.8915]): _vg.add([_i], _w, 'REPLACE')
_vg = ob_persoligned_part.vertex_groups.new(name='forearm.R')
for _i, _w in zip([565, 566, 567, 568, 569, 570, 572, 573, 574, 575, 576, 577, 578, 579, 580, 581, 582, 583, 584, 585, 586, 587, 588, 589, 590, 591, 592, 593, 594, 595, 596, 597, 598, 599, 600, 601, 602, 603, 604, 605, 606, 607, 608, 609, 610, 611, 612, 613, 614, 615, 616, 617, 618, 675, 676, 677, 678, 679, 680, 681, 682, 683, 684, 685, 686, 687, 688, 689, 690, 691, 692, 693, 694, 695, 696, 697, 698, 699, 700, 701, 702, 703, 704, 705, 706, 707, 708, 709, 710], [0.004856, 0.01901, 0.01399, 0.02316, 0.02795, 0.9496, 0.01225, 0.03577, 0.06868, 0.08124, 0.0721, 0.06108, 0.06277, 0.386, 0.9277, 0.9173, 0.9077, 0.9526, 0.9225, 0.9055, 0.9072, 0.04734, 0.278, 0.6351, 0.8812, 0.9003, 0.9187, 0.8386, 0.848, 0.2274, 0.1376, 0.618, 0.5022, 0.5058, 0.2029, 0.6711, 0.1876, 0.9724, 0.9902, 0.9696, 0.9314, 0.9788, 0.9879, 0.9305, 0.9088, 0.1422, 0.1264, 0.1253, 0.08609, 0.1125, 0.1208, 0.133, 0.08846, 0.9946, 0.9684, 0.9882, 0.9667, 0.9825, 0.984, 0.9932, 0.957, 0.9948, 0.992, 0.9912, 0.9905, 0.9921, 0.9909, 0.9959, 0.9914, 0.99, 0.9894, 0.9842, 0.987, 0.9859, 0.985, 0.9938, 0.9919, 0.09192, 0.06344, 0.07212, 0.04477, 0.9253, 0.9368, 0.9406, 0.7009, 0.9604, 0.7352, 0.9394, 0.783]): _vg.add([_i], _w, 'REPLACE')
_vg = ob_persoligned_part.vertex_groups.new(name='hand.R')
for _i, _w in zip([579, 587, 588, 589, 590, 591, 592, 593, 594, 595, 596, 597, 598, 599, 600, 601, 602, 603, 605, 606, 609, 610, 645, 646, 647, 648, 649, 650, 651, 652, 653, 654, 655, 656, 657, 658, 676, 678, 682, 699, 700, 701, 702, 703, 704, 705, 706, 707, 708, 709, 710], [0.614, 0.9513, 0.722, 0.3648, 0.1187, 0.09968, 0.08127, 0.1614, 0.152, 0.7725, 0.8624, 0.382, 0.4978, 0.4941, 0.797, 0.3289, 0.8124, 0.004541, 0.01019, 0.06831, 0.06916, 0.09093, 0.9999, 0.9999, 0.9999, 0.9999, 0.992, 0.9851, 0.9912, 0.9926, 0.9997, 0.9999, 0.9998, 0.9998, 0.9999, 0.9999, 0.01212, 0.01497, 0.03492, 0.9081, 0.9366, 0.9279, 0.9526, 0.07449, 0.06309, 0.05932, 0.299, 0.02915, 0.2647, 0.06046, 0.2168]): _vg.add([_i], _w, 'REPLACE')
_vg = ob_persoligned_part.vertex_groups.new(name='leg.L')
for _i, _w in zip([52, 135, 136, 137, 138, 139, 140, 141, 143, 144, 145, 146, 147, 148, 149, 150, 151, 152, 153, 155, 159, 160, 161, 162, 163, 164, 167, 169, 170, 171, 172, 173, 174, 175, 176, 177, 178, 179, 180, 181, 182, 183, 184, 185, 186, 187, 188, 189, 190, 191, 192, 193, 194, 195, 196, 197, 202, 203, 204, 206, 240, 243, 244, 247, 248, 249, 286, 287, 288, 289, 290, 291, 292, 293, 294, 295, 296, 297, 298, 299, 300, 301, 398, 402, 499, 500, 502, 503, 504, 506, 508, 511, 554, 556, 557, 559, 560, 561], [0.1927, 0.7129, 0.5928, 0.578, 0.3168, 0.07165, 0.2378, 0.1179, 0.004898, 0.05146, 0.05765, 0.7216, 0.7768, 0.9503, 0.9484, 0.6734, 0.9448, 0.9462, 0.9609, 0.00616, 0.5813, 0.02973, 0.2054, 0.7734, 0.06444, 0.6185, 0.8575, 0.07277, 0.8168, 0.1305, 0.8667, 0.715, 0.1212, 0.9664, 0.8756, 0.9828, 0.9251, 0.8063, 0.9448, 0.8371, 0.7094, 0.933, 0.639, 0.7996, 0.8137, 0.809, 0.6729, 0.6509, 0.8594, 0.7925, 0.7387, 0.2428, 0.3123, 0.1586, 0.01108, 0.05553, 0.1007, 0.1146, 0.06628, 0.0214, 0.01729, 0.04993, 0.05462, 0.9628, 0.8945, 0.9119, 0.6247, 0.9315, 0.5585, 0.937, 0.9391, 0.9353, 0.9298, 0.7239, 0.8664, 0.9365, 0.8344, 0.9134, 0.9024, 0.916, 0.9676, 0.9848, 0.01699, 0.05291, 0.02016, 0.227, 0.08638, 0.1283, 0.05149, 0.001845, 0.1068, 0.007836, 0.04229, 0.013, 0.2378, 0.08352, 0.2014, 0.06251]): _vg.add([_i], _w, 'REPLACE')
_vg = ob_persoligned_part.vertex_groups.new(name='foot.L')
for _i, _w in zip([146, 147, 148, 149, 150, 151, 152, 153, 154, 155, 156, 157, 158, 159, 160, 161, 162, 163, 164, 165, 166, 167, 168, 169, 170, 171, 172, 173, 174, 176, 179, 181, 182, 185, 286, 287, 288, 289, 290, 291, 292, 293, 294, 296, 299], [0.2582, 0.2125, 0.03452, 0.02297, 0.3023, 0.02185, 0.03504, 0.02562, 0.9769, 0.9713, 0.9851, 0.9901, 0.979, 0.4178, 0.9598, 0.7944, 0.2244, 0.9345, 0.3803, 0.9978, 0.9827, 0.1395, 0.9846, 0.9259, 0.1802, 0.866, 0.1289, 0.2843, 0.8776, 0.09607, 0.1235, 0.1164, 0.2895, 0.1986, 0.3638, 0.06454, 0.428, 0.05624, 0.06003, 0.05473, 0.06303, 0.2694, 0.06701, 0.07019, 0.05187]): _vg.add([_i], _w, 'REPLACE')
_vg = ob_persoligned_part.vertex_groups.new(name='leg.R')
for _i, _w in zip([52, 135, 137, 138, 140, 186, 188, 189, 398, 402, 499, 500, 501, 502, 503, 504, 505, 506, 507, 508, 510, 511, 512, 514, 515, 516, 517, 518, 519, 520, 521, 522, 524, 528, 529, 530, 531, 532, 533, 536, 538, 539, 540, 541, 542, 543, 544, 545, 546, 547, 548, 549, 550, 551, 552, 553, 554, 555, 556, 557, 558, 559, 560, 561, 562, 563, 564, 565, 566, 567, 568, 569, 574, 575, 576, 578, 612, 615, 616, 619, 620, 621, 659, 660, 661, 662, 663, 664, 665, 666, 667, 668, 669, 670, 671, 672, 673, 674], [0.05291, 0.02016, 0.08638, 0.05149, 0.001845, 0.013, 0.08352, 0.06251, 0.01699, 0.1927, 0.7129, 0.227, 0.5928, 0.578, 0.1283, 0.3168, 0.07165, 0.2378, 0.1179, 0.1068, 0.004898, 0.007836, 0.05146, 0.05765, 0.7216, 0.7768, 0.9503, 0.9484, 0.6734, 0.9448, 0.9462, 0.9609, 0.00616, 0.5813, 0.02973, 0.2054, 0.7734, 0.06444, 0.6185, 0.8575, 0.07277, 0.8168, 0.1305, 0.8667, 0.715, 0.1212, 0.9664, 0.8756, 0.9828, 0.9251, 0.8063, 0.9448, 0.8371, 0.7094, 0.933, 0.639, 0.04229, 0.7996, 0.8137, 0.2378, 0.809, 0.6729, 0.2014, 0.6509, 0.8594, 0.7925, 0.7387, 0.2428, 0.3123, 0.1586, 0.01108, 0.05553, 0.1007, 0.1146, 0.06628, 0.0214, 0.01729, 0.04993, 0.05462, 0.9628, 0.8945, 0.9119, 0.6247, 0.9315, 0.5585, 0.937, 0.9391, 0.9353, 0.9298, 0.7239, 0.8664, 0.9365, 0.8344, 0.9134, 0.9024, 0.916, 0.9676, 0.9848]): _vg.add([_i], _w, 'REPLACE')
_vg = ob_persoligned_part.vertex_groups.new(name='foot.R')
for _i, _w in zip([515, 516, 517, 518, 519, 520, 521, 522, 523, 524, 525, 526, 527, 528, 529, 530, 531, 532, 533, 534, 535, 536, 537, 538, 539, 540, 541, 542, 543, 545, 548, 550, 551, 555, 659, 660, 661, 662, 663, 664, 665, 666, 667, 669, 672], [0.2582, 0.2125, 0.03452, 0.02297, 0.3023, 0.02185, 0.03504, 0.02562, 0.9769, 0.9713, 0.9851, 0.9901, 0.979, 0.4178, 0.9598, 0.7944, 0.2244, 0.9345, 0.3803, 0.9978, 0.9827, 0.1395, 0.9846, 0.9259, 0.1802, 0.866, 0.1289, 0.2843, 0.8776, 0.09607, 0.1235, 0.1164, 0.2895, 0.1986, 0.3638, 0.06454, 0.428, 0.05624, 0.06003, 0.05473, 0.06303, 0.2694, 0.06701, 0.07019, 0.05187]): _vg.add([_i], _w, 'REPLACE')
_m = ob_persoligned_part.modifiers.new('Armature', 'ARMATURE')
_m.object = ob_armature
ob_soucoupe.parent = ob_armature
ob_soucoupe.matrix_parent_inverse = Matrix(((1.0, 2.384e-07, 0.0, -1.654e-08), (-2.842e-14, 1.192e-07, 1.0, -3.251), (2.384e-07, -1.0, 0.0, 0.06936), (0.0, 0.0, 0.0, 1.0)))
ob_soucoupe.location = (0.0, 0.0, 2.993)
ob_soucoupe.scale = (0.585, 0.585, 0.585)
ob_soucoupe.lineart.crease_threshold = 0.0
ob_hologramme.location = (1.776e-15, 0.0, 2.993)
ob_hologramme.scale = (1.382, 1.382, 1.382)
ob_hologramme.lineart.crease_threshold = 0.0
ob_lignearriv_elvl1.location = (-6.0, 1.114, 0.0)
ob_lignearriv_elvl1.scale = (0.25, 0.25, 0.25)
ob_lignearriv_elvl1.lineart.crease_threshold = 0.0
ob_camera.location = (-0.0003939, -17.84, 3.078)
ob_camera.rotation_euler = (1.599, -0.003378, 0.0009097)
ob_camera.lock_rotations_4d = False
ob_camera.empty_display_type = 'ARROWS'
ob_camera.color = (0.0, 0.0, 0.0, 0.0)
ob_camera.display_type = 'WIRE'
ob_camera.lineart.crease_threshold = 0.0

# ---- collection membership
col_collection_1.objects.link(ob_sun)
col_collection_1.objects.link(ob_armature)
col_collection_1.objects.link(ob_persoligned_part)
col_collection_1.objects.link(ob_soucoupe)
col_collection_1.objects.link(ob_hologramme)
col_collection_1.objects.link(ob_lignearriv_elvl1)
col_collection_1.objects.link(ob_camera)

# ---- scene / render settings (as saved in the file)
scene.camera = ob_camera
scene.frame_start = 1; scene.frame_end = 250; scene.frame_set(1)
scene.render.engine = 'BLENDER_EEVEE_NEXT'
scene.render.resolution_percentage = 50
scene.render.dither_intensity = 0.0
scene.cycles.use_denoising = False
scene.cycles.samples = 10
scene.cycles.sampling_pattern = 'TABULATED_SOBOL'
scene.cycles.light_sampling_threshold = 0.0
scene.cycles.use_adaptive_sampling = False
scene.cycles.use_light_tree = False
scene.cycles.blur_glossy = 0.0
scene.cycles.pixel_filter_type = 'GAUSSIAN'
scene.cycles.sample_clamp_indirect = 0.0
scene.view_settings.view_transform = 'Standard'
bpy.context.view_layer.update()

